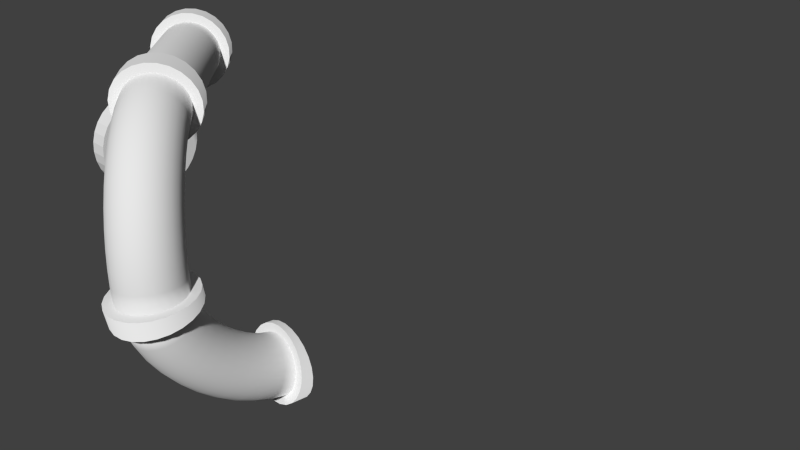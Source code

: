 # Source: outrun.blend  (saved by Blender 2.69.0; exported with 4.5.12 LTS)
import bpy
from mathutils import Matrix  # noqa: F401  (used for matrix-valued properties, if any)

bpy.ops.wm.read_factory_settings(use_empty=True)
scene = bpy.context.scene
scene.name = 'Scene'

# ---- collections
col_collection_1 = bpy.data.collections.new('Collection 1'); scene.collection.children.link(col_collection_1)

# ---- world
world_world = bpy.data.worlds.new('World'); scene.world = world_world
world_world.color = (0.05088, 0.05088, 0.05088)
world_world.use_sun_shadow = False
world_world.sun_shadow_jitter_overblur = 0.0
world_world.cycles.sampling_method = 'MANUAL'
world_world.cycles.sample_map_resolution = 256

# ---- cameras
cam_camera = bpy.data.cameras.new('Camera')
cam_camera.clip_end = 100.0
cam_camera.lens = 35.0
cam_camera.sensor_width = 32.0
cam_camera.sensor_height = 18.0
cam_camera.ortho_scale = 7.314
cam_camera.dof.focus_distance = 0.0
cam_camera.dof.aperture_fstop = 128.0

# ---- meshes
me_mesh = bpy.data.meshes.new('Mesh')
me_mesh.from_pydata([(0.9828, 1.891, -0.07041), (0.9328, 1.891, 0.05016), (0.8533, 1.891, 0.1537), (0.7497, 1.892, 0.2331), (0.6291, 1.894, 0.283), (0.4997, 1.896, 0.3), (0.3704, 1.898, 0.2829), (0.2498, 1.9, 0.2329), (0.1463, 1.902, 0.1534), (0.06691, 1.905, 0.04982), (0.01703, 1.906, -0.07078), (6.098e-05, 1.908, -0.2002), (0.01716, 1.909, -0.3296), (0.06717, 1.909, -0.4502), (0.1467, 1.909, -0.5537), (0.2503, 1.908, -0.6331), (0.3709, 1.906, -0.683), (0.5003, 1.904, -0.7), (0.6296, 1.902, -0.6829), (0.7502, 1.9, -0.6329), (0.8537, 1.898, -0.5534), (0.9331, 1.895, -0.4498), (0.983, 1.894, -0.3292), (0.9999, 1.892, -0.1998), (0.9804, 1.705, -0.05243), (0.9307, 1.728, 0.06613), (0.8514, 1.748, 0.1679), (0.7481, 1.763, 0.2461), (0.6276, 1.774, 0.2952), (0.4982, 1.778, 0.3119), (0.3688, 1.777, 0.2952), (0.2481, 1.769, 0.2461), (0.1444, 1.756, 0.1679), (0.06471, 1.738, 0.06613), (0.01451, 1.716, -0.05243), (-0.002788, 1.693, -0.1797), (0.01398, 1.669, -0.3069), (0.06368, 1.646, -0.4254), (0.1429, 1.626, -0.5272), (0.2463, 1.611, -0.6054), (0.3668, 1.6, -0.6545), (0.4962, 1.595, -0.6712), (0.6256, 1.597, -0.6545), (0.7463, 1.605, -0.6054), (0.85, 1.618, -0.5272), (0.9297, 1.636, -0.4254), (0.9798, 1.658, -0.3069), (0.9971, 1.681, -0.1797), (0.9786, 1.506, 0.003401), (0.929, 1.547, 0.117), (0.8499, 1.583, 0.2145), (0.7467, 1.611, 0.2894), (0.6263, 1.628, 0.3365), (0.4969, 1.635, 0.3527), (0.3674, 1.631, 0.3367), (0.2467, 1.615, 0.2898), (0.1429, 1.589, 0.2151), (0.06303, 1.554, 0.1177), (0.01266, 1.514, 0.004272), (-0.004831, 1.47, -0.1175), (0.01175, 1.427, -0.2393), (0.06127, 1.385, -0.3529), (0.1404, 1.35, -0.4504), (0.2436, 1.322, -0.5253), (0.364, 1.304, -0.5725), (0.4934, 1.298, -0.5886), (0.6229, 1.302, -0.5727), (0.7436, 1.318, -0.5258), (0.8474, 1.344, -0.4511), (0.9273, 1.379, -0.3537), (0.9776, 1.419, -0.2402), (0.9951, 1.462, -0.1184), (0.9773, 1.3, 0.09473), (0.9279, 1.355, 0.202), (0.8489, 1.403, 0.2942), (0.7457, 1.44, 0.3651), (0.6253, 1.464, 0.4097), (0.496, 1.472, 0.4251), (0.3665, 1.465, 0.4102), (0.2457, 1.443, 0.366), (0.1418, 1.407, 0.2956), (0.06189, 1.36, 0.2037), (0.01143, 1.305, 0.09659), (-0.006157, 1.246, -0.01842), (0.01033, 1.187, -0.1335), (0.05976, 1.131, -0.2408), (0.1388, 1.083, -0.333), (0.242, 1.046, -0.4038), (0.3624, 1.023, -0.4485), (0.4917, 1.014, -0.4639), (0.6212, 1.021, -0.449), (0.742, 1.044, -0.4048), (0.8459, 1.079, -0.3344), (0.9258, 1.126, -0.2425), (0.9762, 1.181, -0.1354), (0.9938, 1.241, -0.02035), (0.9767, 1.092, 0.218), (0.9273, 1.159, 0.3186), (0.8483, 1.217, 0.405), (0.7451, 1.261, 0.4715), (0.6248, 1.289, 0.5134), (0.4954, 1.299, 0.528), (0.3659, 1.29, 0.5141), (0.2451, 1.263, 0.4729), (0.1412, 1.219, 0.4071), (0.06128, 1.162, 0.3211), (0.01078, 1.096, 0.2208), (-0.006854, 1.024, 0.1132), (0.009591, 0.9524, 0.005365), (0.05899, 0.8854, -0.09517), (0.138, 0.8278, -0.1816), (0.2412, 0.7833, -0.2481), (0.3615, 0.7552, -0.29), (0.4909, 0.7453, -0.3046), (0.6203, 0.7542, -0.2908), (0.7412, 0.7814, -0.2495), (0.8451, 0.825, -0.1837), (0.925, 0.8821, -0.09769), (0.9755, 0.9487, 0.002562), (0.9931, 1.02, 0.1102), (0.9765, 0.8888, 0.3691), (0.9272, 0.9653, 0.4626), (0.8482, 1.031, 0.543), (0.745, 1.082, 0.6048), (0.6246, 1.114, 0.6439), (0.4953, 1.125, 0.6576), (0.3658, 1.115, 0.6449), (0.245, 1.083, 0.6067), (0.1411, 1.033, 0.5456), (0.06114, 0.9677, 0.4658), (0.01063, 0.8914, 0.3728), (-0.007007, 0.8094, 0.2727), (0.009429, 0.7273, 0.1726), (0.05882, 0.6508, 0.07914), (0.1378, 0.5849, -0.001249), (0.241, 0.5343, -0.06309), (0.3613, 0.5023, -0.1022), (0.4907, 0.4911, -0.1158), (0.6202, 0.5016, -0.1032), (0.741, 0.5329, -0.06497), (0.8449, 0.583, -0.00391), (0.9248, 0.6484, 0.07588), (0.9753, 0.7247, 0.169), (0.993, 0.8067, 0.269), (0.9768, 0.6956, 0.5435), (0.9274, 0.7805, 0.6294), (0.8484, 0.8535, 0.7034), (0.7453, 0.9096, 0.7603), (0.6249, 0.9449, 0.7964), (0.4956, 0.9572, 0.8091), (0.3661, 0.9454, 0.7975), (0.2453, 0.9105, 0.7626), (0.1413, 0.8548, 0.7066), (0.06142, 0.7821, 0.6333), (0.01092, 0.6974, 0.5478), (-0.006703, 0.6064, 0.4559), (0.009745, 0.5154, 0.3639), (0.05915, 0.4305, 0.2779), (0.1381, 0.3575, 0.204), (0.2413, 0.3014, 0.147), (0.3617, 0.266, 0.111), (0.491, 0.2538, 0.09828), (0.6205, 0.2655, 0.1098), (0.7413, 0.3004, 0.1448), (0.8452, 0.3561, 0.2008), (0.9252, 0.4288, 0.274), (0.9757, 0.5135, 0.3595), (0.9933, 0.6045, 0.4514), (0.9775, 0.5177, 0.7364), (0.9281, 0.6102, 0.8141), (0.849, 0.6897, 0.8811), (0.7458, 0.7507, 0.9326), (0.6255, 0.7892, 0.9653), (0.4961, 0.8024, 0.9769), (0.3666, 0.7895, 0.9667), (0.2458, 0.7514, 0.9352), (0.1419, 0.6907, 0.8847), (0.06204, 0.6114, 0.8185), (0.01157, 0.5191, 0.7413), (-0.006025, 0.4199, 0.6583), (0.01045, 0.3207, 0.5751), (0.05988, 0.2283, 0.4973), (0.1389, 0.1488, 0.4304), (0.2421, 0.08775, 0.3788), (0.3625, 0.04931, 0.3461), (0.4918, 0.03607, 0.3345), (0.6213, 0.04895, 0.3448), (0.7421, 0.08706, 0.3763), (0.846, 0.1478, 0.4268), (0.9259, 0.2271, 0.4929), (0.9764, 0.3194, 0.5701), (0.994, 0.4186, 0.6532), (0.9784, 0.3604, 0.943), (0.9289, 0.46, 1.011), (0.8499, 0.5455, 1.07), (0.7467, 0.6112, 1.116), (0.6263, 0.6526, 1.145), (0.4969, 0.6668, 1.155), (0.3674, 0.6528, 1.146), (0.2467, 0.6117, 1.119), (0.1428, 0.5463, 1.074), (0.06292, 0.4609, 1.016), (0.01249, 0.3614, 0.9484), (-0.005059, 0.2547, 0.8754), (0.01146, 0.1478, 0.8022), (0.06093, 0.04828, 0.7338), (0.14, -0.03726, 0.6749), (0.2432, -0.1029, 0.6295), (0.3636, -0.1443, 0.6006), (0.4929, -0.1585, 0.5902), (0.6224, -0.1446, 0.5991), (0.7432, -0.1035, 0.6267), (0.8471, -0.038, 0.671), (0.9269, 0.04737, 0.729), (0.9774, 0.1468, 0.7969), (0.9949, 0.2536, 0.8699), (0.9795, 0.2285, 1.158), (0.93, 0.3348, 1.216), (0.8509, 0.4261, 1.265), (0.7476, 0.4962, 1.303), (0.6272, 0.5403, 1.328), (0.4979, 0.5554, 1.336), (0.3684, 0.5405, 1.329), (0.2476, 0.4966, 1.306), (0.1438, 0.4267, 1.269), (0.06398, 0.3355, 1.221), (0.0136, 0.2293, 1.164), (-0.003889, 0.1153, 1.103), (0.01269, 0.001306, 1.042), (0.06222, -0.105, 0.9842), (0.1413, -0.1963, 0.9347), (0.2446, -0.2664, 0.8966), (0.365, -0.3105, 0.8722), (0.4943, -0.3256, 0.8634), (0.6238, -0.3107, 0.8707), (0.7446, -0.2668, 0.8936), (0.8484, -0.1969, 0.9306), (0.9282, -0.1057, 0.9791), (0.9786, 0.0004638, 1.036), (0.9961, 0.1145, 1.097), (0.9807, 0.1266, 1.377), (0.9311, 0.2391, 1.421), (0.852, 0.3358, 1.459), (0.7486, 0.41, 1.488), (0.6282, 0.4567, 1.507), (0.4988, 0.4726, 1.513), (0.3694, 0.4569, 1.508), (0.2487, 0.4104, 1.491), (0.1449, 0.3364, 1.463), (0.06511, 0.2398, 1.426), (0.01481, 0.1274, 1.383), (-0.002598, 0.006713, 1.336), (0.01406, -0.114, 1.289), (0.06366, -0.2265, 1.246), (0.1428, -0.3232, 1.208), (0.2461, -0.3974, 1.178), (0.3666, -0.4441, 1.16), (0.4959, -0.46, 1.153), (0.6254, -0.4443, 1.158), (0.7461, -0.3978, 1.176), (0.8499, -0.3238, 1.204), (0.9297, -0.2272, 1.24), (0.98, -0.1148, 1.284), (0.9974, 0.005887, 1.33), (0.9819, 0.0589, 1.594), (0.9323, 0.1766, 1.621), (0.853, 0.2777, 1.644), (0.7496, 0.3553, 1.662), (0.6292, 0.4041, 1.674), (0.4998, 0.4208, 1.678), (0.3703, 0.4043, 1.675), (0.2496, 0.3557, 1.665), (0.1459, 0.2783, 1.648), (0.06624, 0.1773, 1.626), (0.01604, 0.05973, 1.599), (-0.001271, -0.06649, 1.571), (0.01549, -0.1927, 1.542), (0.06519, -0.3104, 1.515), (0.1444, -0.4115, 1.492), (0.2478, -0.4891, 1.474), (0.3683, -0.5379, 1.462), (0.4977, -0.5547, 1.458), (0.6271, -0.5381, 1.461), (0.7478, -0.4895, 1.471), (0.8515, -0.4121, 1.488), (0.9312, -0.3112, 1.51), (0.9814, -0.1936, 1.537), (0.9987, -0.06735, 1.565), (0.9833, 0.02673, 1.819), (0.9337, 0.1473, 1.827), (0.8547, 0.251, 1.832), (0.7514, 0.3307, 1.836), (0.631, 0.3812, 1.836), (0.5017, 0.3988, 1.835), (0.3723, 0.3824, 1.831), (0.2515, 0.3332, 1.825), (0.1477, 0.2544, 1.817), (0.06794, 0.1515, 1.808), (0.01759, 0.03146, 1.799), (0.0001232, -0.09755, 1.789), (0.01672, -0.2267, 1.781), (0.06625, -0.3473, 1.773), (0.1453, -0.451, 1.768), (0.2486, -0.5307, 1.764), (0.369, -0.5812, 1.764), (0.4983, -0.5988, 1.765), (0.6277, -0.5824, 1.769), (0.7485, -0.5332, 1.775), (0.8523, -0.4544, 1.783), (0.9321, -0.3515, 1.792), (0.9824, -0.2315, 1.801), (0.9999, -0.1024, 1.811), (0.9721, 0.02695, 2.041), (0.9237, 0.1477, 2.03), (0.8457, 0.2516, 2.017), (0.7435, 0.3315, 2.004), (0.624, 0.3821, 1.989), (0.4954, 0.3999, 1.976), (0.3664, 0.3836, 1.964), (0.2459, 0.3344, 1.955), (0.142, 0.2556, 1.948), (0.06185, 0.1526, 1.945), (0.01089, 0.03248, 1.946), (-0.007416, -0.09668, 1.951), (0.008192, -0.226, 1.958), (0.05665, -0.3468, 1.969), (0.1346, -0.4507, 1.982), (0.2369, -0.5306, 1.996), (0.3564, -0.5812, 2.01), (0.485, -0.599, 2.023), (0.6139, -0.5827, 2.035), (0.7345, -0.5335, 2.045), (0.8383, -0.4547, 2.051), (0.9185, -0.3517, 2.054), (0.9695, -0.2316, 2.053), (0.9878, -0.1024, 2.049), (0.9358, 0.05035, 2.287), (0.8895, 0.1697, 2.262), (0.8138, 0.2721, 2.233), (0.714, 0.3506, 2.203), (0.5967, 0.3997, 2.173), (0.47, 0.4163, 2.147), (0.3426, 0.399, 2.124), (0.2231, 0.3492, 2.108), (0.1196, 0.2702, 2.099), (0.0392, 0.1673, 2.097), (-0.01258, 0.04767, 2.104), (-0.03225, -0.08062, 2.118), (-0.01846, -0.2088, 2.138), (0.02784, -0.3282, 2.164), (0.1035, -0.4306, 2.192), (0.2034, -0.509, 2.222), (0.3206, -0.5582, 2.252), (0.4473, -0.5747, 2.279), (0.5748, -0.5575, 2.301), (0.6943, -0.5076, 2.317), (0.7978, -0.4286, 2.326), (0.8782, -0.3258, 2.328), (0.9299, -0.2061, 2.321), (0.9496, -0.07785, 2.307), (0.8755, 0.09579, 2.538), (0.8324, 0.2128, 2.499), (0.7601, 0.3126, 2.456), (0.6637, 0.3885, 2.412), (0.5497, 0.4352, 2.369), (0.4259, 0.4495, 2.33), (0.3007, 0.4306, 2.298), (0.1827, 0.3797, 2.276), (0.0798, 0.3002, 2.264), (-0.0008517, 0.1975, 2.264), (-0.05381, 0.07878, 2.275), (-0.07546, -0.04802, 2.297), (-0.06433, -0.1742, 2.329), (-0.02117, -0.2912, 2.367), (0.05107, -0.391, 2.41), (0.1475, -0.4669, 2.455), (0.2615, -0.5136, 2.498), (0.3853, -0.528, 2.537), (0.5105, -0.509, 2.568), (0.6285, -0.4581, 2.591), (0.7314, -0.3786, 2.603), (0.812, -0.276, 2.603), (0.865, -0.1572, 2.591), (0.8867, -0.03041, 2.569), (0.7914, 0.163, 2.789), (0.7523, 0.2767, 2.738), (0.6845, 0.373, 2.682), (0.5926, 0.4452, 2.624), (0.4829, 0.4885, 2.568), (0.3629, 0.4999, 2.518), (0.2406, 0.4786, 2.477), (0.1245, 0.4261, 2.449), (0.02252, 0.3459, 2.435), (-0.05847, 0.2436, 2.436), (-0.1129, 0.126, 2.451), (-0.1371, 0.001238, 2.481), (-0.1294, -0.1222, 2.523), (-0.09034, -0.236, 2.574), (-0.02254, -0.3323, 2.63), (0.06935, -0.4045, 2.688), (0.1791, -0.4478, 2.744), (0.2991, -0.4592, 2.794), (0.4214, -0.4379, 2.834), (0.5375, -0.3854, 2.863), (0.6395, -0.3052, 2.877), (0.7205, -0.2029, 2.876), (0.7749, -0.08528, 2.86), (0.7991, 0.03949, 2.83), (0.6833, 0.2519, 3.035), (0.6493, 0.3614, 2.973), (0.5871, 0.4531, 2.904), (0.5009, 0.5207, 2.833), (0.3965, 0.5596, 2.764), (0.2812, 0.5671, 2.704), (0.1627, 0.5427, 2.655), (0.04911, 0.4881, 2.621), (-0.0518, 0.4071, 2.604), (-0.1332, 0.305, 2.606), (-0.1895, 0.1889, 2.626), (-0.2168, 0.06678, 2.663), (-0.2134, -0.05317, 2.714), (-0.1794, -0.1627, 2.776), (-0.1172, -0.2544, 2.845), (-0.03097, -0.322, 2.916), (0.07337, -0.3609, 2.984), (0.1887, -0.3684, 3.045), (0.3072, -0.344, 3.094), (0.4208, -0.2895, 3.128), (0.5217, -0.2084, 3.145), (0.6031, -0.1063, 3.143), (0.6594, 0.009734, 3.123), (0.6867, 0.1319, 3.086), (0.5507, 0.3627, 3.27), (0.5231, 0.467, 3.197), (0.4677, 0.5529, 3.116), (0.3886, 0.6146, 3.032), (0.2909, 0.6479, 2.952), (0.1814, 0.6505, 2.881), (0.06762, 0.6222, 2.824), (-0.0428, 0.565, 2.784), (-0.1423, 0.4828, 2.765), (-0.2241, 0.3811, 2.768), (-0.2826, 0.2669, 2.791), (-0.3138, 0.148, 2.835), (-0.3157, 0.03242, 2.896), (-0.288, -0.07187, 2.969), (-0.2327, -0.1578, 3.051), (-0.1535, -0.2195, 3.134), (-0.05586, -0.2528, 3.214), (0.05361, -0.2554, 3.285), (0.1674, -0.2271, 3.342), (0.2779, -0.1699, 3.382), (0.3774, -0.08762, 3.401), (0.4591, 0.01407, 3.399), (0.5177, 0.1283, 3.375), (0.5489, 0.2472, 3.331), (0.3933, 0.4959, 3.49), (0.3734, 0.5937, 3.405), (0.3265, 0.6724, 3.312), (0.256, 0.7268, 3.217), (0.1665, 0.7532, 3.126), (0.06429, 0.7496, 3.045), (-0.04376, 0.7165, 2.979), (-0.1503, 0.6559, 2.934), (-0.248, 0.5722, 2.913), (-0.3303, 0.4709, 2.916), (-0.3915, 0.359, 2.943), (-0.4274, 0.244, 2.994), (-0.4357, 0.1339, 3.063), (-0.4157, 0.03618, 3.147), (-0.3689, -0.04259, 3.24), (-0.2983, -0.09699, 3.336), (-0.2089, -0.1233, 3.427), (-0.1067, -0.1198, 3.508), (0.001369, -0.08664, 3.573), (0.1079, -0.02612, 3.618), (0.2056, 0.05765, 3.64), (0.2879, 0.1589, 3.637), (0.3491, 0.2709, 3.609), (0.385, 0.3858, 3.559), (0.2106, 0.6515, 3.686), (0.2, 0.7414, 3.592), (0.1633, 0.8115, 3.488), (0.1032, 0.857, 3.381), (0.0237, 0.8749, 3.279), (-0.06976, 0.8639, 3.189), (-0.1708, 0.8247, 3.116), (-0.2726, 0.7602, 3.066), (-0.3681, 0.6745, 3.042), (-0.4509, 0.5737, 3.045), (-0.5153, 0.4645, 3.076), (-0.5569, 0.3544, 3.133), (-0.5729, 0.2509, 3.211), (-0.5623, 0.161, 3.305), (-0.5256, 0.09097, 3.409), (-0.4655, 0.04544, 3.515), (-0.386, 0.02757, 3.617), (-0.2925, 0.03857, 3.708), (-0.1915, 0.07769, 3.78), (-0.08974, 0.1423, 3.831), (0.005786, 0.2279, 3.855), (0.08857, 0.3287, 3.851), (0.153, 0.4379, 3.82), (0.1946, 0.548, 3.763), (0.002704, 0.8296, 3.851), (0.002923, 0.9101, 3.749), (-0.02175, 0.9699, 3.635), (-0.06962, 1.005, 3.519), (-0.1374, 1.013, 3.408), (-0.2206, 0.993, 3.309), (-0.3134, 0.9468, 3.23), (-0.4095, 0.8774, 3.175), (-0.5024, 0.7896, 3.149), (-0.5858, 0.6892, 3.153), (-0.6539, 0.5832, 3.187), (-0.7022, 0.4788, 3.249), (-0.7272, 0.383, 3.334), (-0.7275, 0.3025, 3.437), (-0.7028, 0.2427, 3.55), (-0.6549, 0.2076, 3.666), (-0.5871, 0.1998, 3.778), (-0.504, 0.2196, 3.876), (-0.4112, 0.2658, 3.956), (-0.315, 0.3352, 4.01), (-0.2221, 0.4231, 4.036), (-0.1388, 0.5234, 4.032), (-0.07064, 0.6294, 3.998), (-0.02239, 0.7339, 3.937), (-0.2299, 1.029, 3.98), (-0.2174, 1.099, 3.87), (-0.2286, 1.148, 3.749), (-0.2626, 1.171, 3.626), (-0.3172, 1.167, 3.507), (-0.3887, 1.137, 3.402), (-0.4722, 1.083, 3.318), (-0.5619, 1.008, 3.259), (-0.6518, 0.918, 3.232), (-0.7358, 0.8181, 3.236), (-0.8081, 0.7157, 3.272), (-0.8638, 0.6176, 3.338), (-0.8991, 0.5307, 3.429), (-0.9116, 0.4607, 3.538), (-0.9004, 0.4125, 3.659), (-0.8664, 0.3893, 3.783), (-0.8117, 0.3928, 3.901), (-0.7403, 0.4227, 4.007), (-0.6568, 0.4769, 4.091), (-0.5671, 0.5518, 4.149), (-0.4771, 0.6422, 4.177), (-0.3932, 0.742, 4.172), (-0.3209, 0.8445, 4.136), (-0.2652, 0.9425, 4.07), (-0.4858, 1.25, 4.063), (-0.4602, 1.309, 3.949), (-0.4569, 1.344, 3.824), (-0.4761, 1.355, 3.695), (-0.5165, 1.339, 3.572), (-0.5755, 1.298, 3.463), (-0.6489, 1.235, 3.375), (-0.7317, 1.155, 3.315), (-0.8184, 1.061, 3.286), (-0.903, 0.9621, 3.291), (-0.9797, 0.8635, 3.328), (-1.043, 0.7723, 3.397), (-1.09, 0.6948, 3.491), (-1.115, 0.6361, 3.605), (-1.119, 0.6004, 3.73), (-1.099, 0.59, 3.859), (-1.059, 0.6057, 3.982), (-0.9999, 0.6463, 4.091), (-0.9265, 0.7092, 4.179), (-0.8437, 0.79, 4.239), (-0.757, 0.8832, 4.268), (-0.6724, 0.9825, 4.263), (-0.5957, 1.081, 4.226), (-0.5321, 1.172, 4.157), (-0.7555, 1.483, 4.095), (-0.7197, 1.532, 3.979), (-0.7052, 1.558, 3.852), (-0.7129, 1.559, 3.722), (-0.7424, 1.534, 3.597), (-0.7916, 1.485, 3.487), (-0.8572, 1.415, 3.398), (-0.9347, 1.33, 3.337), (-1.019, 1.234, 3.308), (-1.104, 1.135, 3.312), (-1.184, 1.04, 3.351), (-1.254, 0.9537, 3.42), (-1.308, 0.8834, 3.515), (-1.344, 0.8335, 3.631), (-1.359, 0.8074, 3.758), (-1.351, 0.8069, 3.888), (-1.321, 0.8321, 4.013), (-1.272, 0.8811, 4.123), (-1.207, 0.9507, 4.212), (-1.129, 1.036, 4.273), (-1.045, 1.132, 4.302), (-0.96, 1.231, 4.298), (-0.8799, 1.326, 4.259), (-0.8101, 1.412, 4.19), (-0.9463, 1.647, 4.097), (-0.9068, 1.694, 3.982), (-0.8882, 1.716, 3.854), (-0.8918, 1.713, 3.724), (-0.9172, 1.684, 3.599), (-0.9628, 1.632, 3.489), (-1.025, 1.56, 3.4), (-1.101, 1.473, 3.338), (-1.184, 1.376, 3.309), (-1.269, 1.278, 3.314), (-1.35, 1.183, 3.352), (-1.422, 1.099, 3.421), (-1.48, 1.031, 3.517), (-1.519, 0.9842, 3.632), (-1.538, 0.9617, 3.759), (-1.534, 0.9648, 3.89), (-1.509, 0.9934, 4.015), (-1.463, 1.046, 4.125), (-1.401, 1.118, 4.214), (-1.325, 1.205, 4.275), (-1.242, 1.301, 4.305), (-1.157, 1.4, 4.3), (-1.076, 1.495, 4.262), (-1.004, 1.579, 4.192), (-1.112, 1.789, 4.097), (-1.072, 1.835, 3.982), (-1.053, 1.857, 3.855), (-1.056, 1.854, 3.724), (-1.08, 1.824, 3.6), (-1.125, 1.772, 3.489), (-1.187, 1.699, 3.4), (-1.262, 1.611, 3.339), (-1.345, 1.515, 3.31), (-1.43, 1.416, 3.314), (-1.511, 1.321, 3.352), (-1.583, 1.237, 3.422), (-1.641, 1.17, 3.517), (-1.681, 1.123, 3.633), (-1.7, 1.101, 3.76), (-1.698, 1.105, 3.89), (-1.673, 1.134, 4.015), (-1.628, 1.187, 4.126), (-1.566, 1.26, 4.215), (-1.491, 1.347, 4.276), (-1.408, 1.444, 4.305), (-1.323, 1.543, 4.3), (-1.242, 1.638, 4.262), (-1.17, 1.721, 4.193), (-1.264, 1.919, 4.096), (-1.224, 1.965, 3.981), (-1.204, 1.987, 3.854), (-1.206, 1.983, 3.723), (-1.23, 1.953, 3.599), (-1.275, 1.9, 3.488), (-1.336, 1.827, 3.399), (-1.411, 1.739, 3.338), (-1.494, 1.642, 3.309), (-1.578, 1.543, 3.313), (-1.66, 1.448, 3.352), (-1.732, 1.365, 3.421), (-1.79, 1.297, 3.516), (-1.831, 1.252, 3.632), (-1.851, 1.23, 3.759), (-1.848, 1.234, 3.889), (-1.824, 1.264, 4.014), (-1.78, 1.317, 4.125), (-1.718, 1.39, 4.214), (-1.644, 1.478, 4.275), (-1.561, 1.575, 4.304), (-1.476, 1.674, 4.299), (-1.395, 1.769, 4.261), (-1.323, 1.852, 4.192), (-1.408, 2.042, 4.094), (-1.367, 2.088, 3.979), (-1.347, 2.109, 3.852), (-1.349, 2.104, 3.721), (-1.372, 2.074, 3.597), (-1.416, 2.021, 3.486), (-1.478, 1.947, 3.397), (-1.552, 1.859, 3.336), (-1.634, 1.762, 3.307), (-1.719, 1.663, 3.311), (-1.801, 1.569, 3.35), (-1.873, 1.485, 3.419), (-1.932, 1.418, 3.514), (-1.973, 1.373, 3.63), (-1.993, 1.352, 3.757), (-1.991, 1.356, 3.887), (-1.968, 1.386, 4.012), (-1.924, 1.44, 4.123), (-1.862, 1.513, 4.212), (-1.788, 1.602, 4.273), (-1.706, 1.698, 4.302), (-1.621, 1.798, 4.297), (-1.539, 1.892, 4.259), (-1.467, 1.976, 4.19), (-1.548, 2.162, 4.092), (-1.507, 2.207, 3.976), (-1.486, 2.228, 3.849), (-1.488, 2.223, 3.719), (-1.511, 2.193, 3.594), (-1.555, 2.139, 3.483), (-1.616, 2.066, 3.394), (-1.69, 1.977, 3.333), (-1.772, 1.881, 3.304), (-1.857, 1.781, 3.309), (-1.939, 1.687, 3.347), (-2.012, 1.604, 3.416), (-2.071, 1.537, 3.512), (-2.112, 1.492, 3.627), (-2.133, 1.471, 3.754), (-2.131, 1.476, 3.885), (-2.108, 1.506, 4.009), (-2.064, 1.56, 4.12), (-2.003, 1.634, 4.209), (-1.929, 1.722, 4.27), (-1.846, 1.819, 4.299), (-1.761, 1.918, 4.295), (-1.68, 2.012, 4.256), (-1.607, 2.095, 4.187), (-1.688, 2.282, 4.088), (-1.647, 2.328, 3.973), (-1.626, 2.348, 3.846), (-1.628, 2.343, 3.716), (-1.651, 2.313, 3.591), (-1.695, 2.259, 3.48), (-1.756, 2.186, 3.391), (-1.83, 2.098, 3.33), (-1.913, 2.001, 3.301), (-1.998, 1.902, 3.305), (-2.08, 1.808, 3.344), (-2.153, 1.725, 3.413), (-2.212, 1.658, 3.509), (-2.253, 1.613, 3.624), (-2.274, 1.592, 3.751), (-2.272, 1.597, 3.881), (-2.249, 1.628, 4.006), (-2.205, 1.681, 4.117), (-2.144, 1.755, 4.206), (-2.07, 1.843, 4.267), (-1.987, 1.94, 4.296), (-1.902, 2.039, 4.291), (-1.821, 2.133, 4.253), (-1.748, 2.216, 4.184), (-1.834, 2.408, 4.085), (-1.793, 2.453, 3.97), (-1.772, 2.474, 3.843), (-1.774, 2.469, 3.712), (-1.797, 2.439, 3.587), (-1.841, 2.385, 3.477), (-1.902, 2.312, 3.388), (-1.977, 2.224, 3.327), (-2.06, 2.127, 3.297), (-2.145, 2.029, 3.302), (-2.227, 1.935, 3.34), (-2.3, 1.852, 3.41), (-2.359, 1.785, 3.505), (-2.401, 1.74, 3.62), (-2.421, 1.719, 3.748), (-2.42, 1.724, 3.878), (-2.396, 1.754, 4.003), (-2.353, 1.808, 4.113), (-2.291, 1.881, 4.202), (-2.217, 1.969, 4.264), (-2.134, 2.066, 4.293), (-2.049, 2.165, 4.288), (-1.967, 2.259, 4.25), (-1.893, 2.342, 4.181), (-1.99, 2.543, 4.082), (-1.949, 2.588, 3.967), (-1.929, 2.609, 3.84), (-1.93, 2.605, 3.709), (-1.954, 2.575, 3.584), (-1.998, 2.521, 3.474), (-2.06, 2.448, 3.385), (-2.135, 2.361, 3.324), (-2.218, 2.264, 3.294), (-2.304, 2.166, 3.299), (-2.386, 2.072, 3.337), (-2.459, 1.989, 3.406), (-2.518, 1.923, 3.502), (-2.56, 1.877, 3.617), (-2.58, 1.856, 3.745), (-2.578, 1.861, 3.875), (-2.554, 1.891, 4.0), (-2.51, 1.944, 4.11), (-2.449, 2.017, 4.199), (-2.374, 2.105, 4.26), (-2.291, 2.201, 4.29), (-2.205, 2.3, 4.285), (-2.123, 2.394, 4.247), (-2.05, 2.477, 4.178), (-2.162, 2.692, 4.079), (-2.121, 2.738, 3.964), (-2.101, 2.759, 3.837), (-2.103, 2.754, 3.706), (-2.127, 2.725, 3.582), (-2.172, 2.672, 3.471), (-2.234, 2.599, 3.382), (-2.309, 2.512, 3.321), (-2.392, 2.416, 3.292), (-2.478, 2.318, 3.296), (-2.561, 2.224, 3.335), (-2.634, 2.141, 3.404), (-2.693, 2.075, 3.499), (-2.734, 2.029, 3.615), (-2.754, 2.008, 3.742), (-2.752, 2.012, 3.872), (-2.728, 2.042, 3.997), (-2.683, 2.095, 4.108), (-2.621, 2.167, 4.197), (-2.546, 2.255, 4.258), (-2.462, 2.351, 4.287), (-2.377, 2.449, 4.282), (-2.294, 2.543, 4.244), (-2.221, 2.626, 4.175), (-2.353, 2.86, 4.077), (-2.313, 2.905, 3.962), (-2.293, 2.927, 3.835), (-2.295, 2.923, 3.704), (-2.32, 2.894, 3.58), (-2.365, 2.841, 3.469), (-2.428, 2.769, 3.38), (-2.503, 2.682, 3.319), (-2.587, 2.586, 3.29), (-2.673, 2.488, 3.294), (-2.756, 2.395, 3.333), (-2.829, 2.312, 3.402), (-2.888, 2.245, 3.497), (-2.929, 2.199, 3.613), (-2.948, 2.178, 3.74), (-2.946, 2.182, 3.87), (-2.921, 2.211, 3.995), (-2.876, 2.264, 4.106), (-2.813, 2.336, 4.195), (-2.738, 2.423, 4.256), (-2.654, 2.518, 4.285), (-2.568, 2.617, 4.28), (-2.486, 2.71, 4.242), (-2.412, 2.793, 4.173), (-2.57, 3.05, 4.076), (-2.529, 3.096, 3.961), (-2.51, 3.118, 3.834), (-2.513, 3.114, 3.703), (-2.538, 3.085, 3.579), (-2.584, 3.033, 3.468), (-2.647, 2.961, 3.379), (-2.723, 2.875, 3.318), (-2.807, 2.779, 3.289), (-2.893, 2.681, 3.293), (-2.976, 2.588, 3.332), (-3.049, 2.505, 3.401), (-3.108, 2.438, 3.496), (-3.148, 2.392, 3.612), (-3.168, 2.37, 3.739), (-3.165, 2.374, 3.869), (-3.14, 2.403, 3.994), (-3.094, 2.455, 4.105), (-3.031, 2.527, 4.194), (-2.955, 2.613, 4.255), (-2.871, 2.709, 4.284), (-2.784, 2.807, 4.279), (-2.702, 2.9, 4.241), (-2.629, 2.983, 4.172), (-2.816, 3.267, 4.077), (-2.776, 3.313, 3.961), (-2.757, 3.336, 3.834), (-2.76, 3.332, 3.704), (-2.786, 3.304, 3.579), (-2.832, 3.252, 3.468), (-2.895, 3.181, 3.379), (-2.972, 3.095, 3.318), (-3.056, 2.999, 3.289), (-3.143, 2.902, 3.294), (-3.225, 2.808, 3.332), (-3.298, 2.725, 3.401), (-3.357, 2.658, 3.497), (-3.397, 2.612, 3.612), (-3.416, 2.59, 3.739), (-3.413, 2.593, 3.87), (-3.387, 2.622, 3.994), (-3.341, 2.673, 4.105), (-3.278, 2.745, 4.194), (-3.201, 2.831, 4.255), (-3.117, 2.926, 4.284), (-3.031, 3.024, 4.28), (-2.948, 3.117, 4.242), (-2.875, 3.2, 4.172), (-0.4858, 1.25, 4.063), (-0.4602, 1.309, 3.949), (-0.4569, 1.344, 3.824), (-0.4761, 1.355, 3.695), (-0.5165, 1.339, 3.572), (-0.5755, 1.298, 3.463), (-0.6489, 1.235, 3.375), (-0.7317, 1.155, 3.315), (-0.8184, 1.061, 3.286), (-0.903, 0.9621, 3.291), (-0.9797, 0.8635, 3.328), (-1.043, 0.7723, 3.397), (-1.09, 0.6948, 3.491), (-1.115, 0.6361, 3.605), (-1.119, 0.6004, 3.73), (-1.099, 0.59, 3.859), (-1.059, 0.6057, 3.982), (-0.9999, 0.6463, 4.091), (-0.9265, 0.7092, 4.179), (-0.8437, 0.79, 4.239), (-0.757, 0.8832, 4.268), (-0.6724, 0.9825, 4.263), (-0.5957, 1.081, 4.226), (-0.5321, 1.172, 4.157), (-0.7555, 1.483, 4.095), (-0.7197, 1.532, 3.979), (-0.7052, 1.558, 3.852), (-0.7129, 1.559, 3.722), (-0.7424, 1.534, 3.597), (-0.7916, 1.485, 3.487), (-0.8572, 1.415, 3.398), (-0.9347, 1.33, 3.337), (-1.019, 1.234, 3.308), (-1.104, 1.135, 3.312), (-1.184, 1.04, 3.351), (-1.254, 0.9537, 3.42), (-1.308, 0.8834, 3.515), (-1.344, 0.8335, 3.631), (-1.359, 0.8074, 3.758), (-1.351, 0.8069, 3.888), (-1.321, 0.8321, 4.013), (-1.272, 0.8811, 4.123), (-1.207, 0.9507, 4.212), (-1.129, 1.036, 4.273), (-1.045, 1.132, 4.302), (-0.96, 1.231, 4.298), (-0.8799, 1.326, 4.259), (-0.8101, 1.412, 4.19), (1.122, 1.893, -0.03442), (1.057, 1.896, 0.1209), (0.9552, 1.9, 0.2542), (0.8218, 1.904, 0.3565), (0.6665, 1.907, 0.4208), (0.4999, 1.91, 0.4426), (0.3332, 1.912, 0.4206), (0.1779, 1.913, 0.3562), (0.04462, 1.914, 0.2538), (-0.05759, 1.913, 0.1204), (-0.1217, 1.912, -0.03491), (-0.1433, 1.91, -0.2015), (-0.121, 1.907, -0.3679), (-0.05638, 1.904, -0.5227), (0.04603, 1.9, -0.6555), (0.1792, 1.897, -0.7572), (0.334, 1.894, -0.821), (0.5001, 1.891, -0.8427), (0.6661, 1.889, -0.8209), (0.821, 1.887, -0.757), (0.9541, 1.887, -0.6552), (1.056, 1.887, -0.5223), (1.121, 1.888, -0.3674), (1.143, 1.89, -0.201), (1.119, 1.707, -0.01625), (1.055, 1.733, 0.137), (0.9532, 1.756, 0.2686), (0.82, 1.775, 0.3695), (0.6649, 1.787, 0.4329), (0.4984, 1.793, 0.4546), (0.3317, 1.791, 0.4329), (0.1763, 1.782, 0.3695), (0.04282, 1.767, 0.2685), (-0.05969, 1.746, 0.1369), (-0.1242, 1.721, -0.01637), (-0.1461, 1.694, -0.1808), (-0.1242, 1.667, -0.345), (-0.05994, 1.641, -0.4979), (0.04221, 1.618, -0.629), (0.1752, 1.6, -0.7294), (0.3299, 1.588, -0.7925), (0.496, 1.582, -0.814), (0.6621, 1.584, -0.7925), (0.8171, 1.592, -0.7294), (0.9505, 1.607, -0.6289), (1.053, 1.628, -0.4978), (1.118, 1.652, -0.3449), (1.141, 1.679, -0.1807), (1.121, 0.09459, 1.598), (1.057, 0.2468, 1.63), (0.955, 0.3776, 1.657), (0.8218, 0.478, 1.678), (0.6666, 0.5412, 1.692), (0.5, 0.5628, 1.698), (0.3333, 0.5414, 1.695), (0.1779, 0.4785, 1.683), (0.04439, 0.3784, 1.663), (-0.05809, 0.2478, 1.637), (-0.1226, 0.09588, 1.605), (-0.1446, -0.06718, 1.572), (-0.1228, -0.2302, 1.538), (-0.05866, -0.382, 1.506), (0.04344, -0.5123, 1.478), (0.1765, -0.6122, 1.457), (0.3313, -0.6751, 1.443), (0.4975, -0.6966, 1.438), (0.6637, -0.6754, 1.441), (0.8187, -0.6128, 1.453), (0.9521, -0.5132, 1.473), (1.055, -0.3832, 1.5), (1.12, -0.2316, 1.531), (1.142, -0.06859, 1.564), (1.122, 0.06243, 1.824), (1.058, 0.2174, 1.836), (0.9567, 0.3508, 1.846), (0.8238, 0.4533, 1.852), (0.6689, 0.5181, 1.855), (0.5023, 0.5408, 1.855), (0.3357, 0.5196, 1.851), (0.1802, 0.4562, 1.843), (0.04648, 0.3548, 1.832), (-0.05624, 0.2223, 1.819), (-0.121, 0.06781, 1.805), (-0.1432, -0.09814, 1.79), (-0.1216, -0.2642, 1.776), (-0.05756, -0.4189, 1.763), (0.04445, -0.5519, 1.754), (0.1774, -0.654, 1.747), (0.3322, -0.7183, 1.744), (0.4984, -0.7407, 1.745), (0.6646, -0.7196, 1.749), (0.8196, -0.6564, 1.757), (0.953, -0.5554, 1.768), (1.056, -0.4234, 1.781), (1.121, -0.2693, 1.795), (1.143, -0.1036, 1.81), (-2.493, 3.137, 4.16), (-2.44, 3.196, 4.011), (-2.415, 3.225, 3.848), (-2.419, 3.22, 3.68), (-2.452, 3.183, 3.519), (-2.511, 3.116, 3.377), (-2.592, 3.024, 3.262), (-2.69, 2.912, 3.184), (-2.798, 2.79, 3.146), (-2.909, 2.664, 3.152), (-3.015, 2.543, 3.201), (-3.109, 2.436, 3.29), (-3.185, 2.351, 3.413), (-3.237, 2.292, 3.561), (-3.262, 2.263, 3.725), (-3.258, 2.268, 3.893), (-3.226, 2.305, 4.054), (-3.167, 2.372, 4.196), (-3.086, 2.464, 4.31), (-2.988, 2.576, 4.389), (-2.88, 2.698, 4.427), (-2.769, 2.824, 4.421), (-2.662, 2.945, 4.372), (-2.568, 3.052, 4.282), (-2.739, 3.355, 4.16), (-2.687, 3.414, 4.012), (-2.662, 3.443, 3.848), (-2.667, 3.438, 3.68), (-2.7, 3.402, 3.519), (-2.759, 3.335, 3.377), (-2.84, 3.243, 3.263), (-2.939, 3.132, 3.184), (-3.047, 3.01, 3.146), (-3.158, 2.884, 3.152), (-3.265, 2.763, 3.201), (-3.359, 2.657, 3.291), (-3.434, 2.571, 3.413), (-3.486, 2.511, 3.562), (-3.511, 2.483, 3.725), (-3.507, 2.487, 3.893), (-3.474, 2.524, 4.054), (-3.414, 2.59, 4.196), (-3.333, 2.682, 4.311), (-3.234, 2.793, 4.389), (-3.126, 2.916, 4.427), (-3.015, 3.042, 4.421), (-2.908, 3.162, 4.372), (-2.814, 3.269, 4.283), (-0.4043, 1.333, 4.147), (-0.3693, 1.407, 4.0), (-0.3627, 1.451, 3.838), (-0.3851, 1.463, 3.672), (-0.4349, 1.441, 3.513), (-0.5088, 1.387, 3.372), (-0.6017, 1.305, 3.259), (-0.7073, 1.2, 3.181), (-0.8184, 1.079, 3.144), (-0.9274, 0.9516, 3.15), (-1.027, 0.8253, 3.198), (-1.11, 0.7089, 3.287), (-1.171, 0.6106, 3.409), (-1.206, 0.5369, 3.555), (-1.213, 0.493, 3.717), (-1.19, 0.4816, 3.883), (-1.14, 0.5037, 4.042), (-1.066, 0.5577, 4.183), (-0.9726, 0.6398, 4.296), (-0.8671, 0.7445, 4.373), (-0.7562, 0.8647, 4.41), (-0.6474, 0.9922, 4.404), (-0.5482, 1.118, 4.356), (-0.4653, 1.235, 4.268), (-0.6738, 1.566, 4.178), (-0.6287, 1.631, 4.03), (-0.6111, 1.666, 3.866), (-0.6221, 1.667, 3.699), (-0.661, 1.636, 3.538), (-0.7251, 1.574, 3.396), (-0.8102, 1.485, 3.282), (-0.9103, 1.375, 3.203), (-1.019, 1.252, 3.166), (-1.128, 1.125, 3.172), (-1.231, 1.002, 3.221), (-1.32, 0.8905, 3.31), (-1.39, 0.7994, 3.433), (-1.435, 0.7345, 3.581), (-1.453, 0.7, 3.744), (-1.442, 0.6985, 3.912), (-1.402, 0.73, 4.072), (-1.338, 0.7923, 4.214), (-1.253, 0.8812, 4.328), (-1.153, 0.9906, 4.407), (-1.044, 1.113, 4.444), (-0.9349, 1.24, 4.438), (-0.8323, 1.364, 4.389), (-0.7433, 1.475, 4.3), (0.6277, -0.5824, 1.769), (0.1453, -0.451, 1.768), (0.4983, -0.5988, 1.765), (0.2486, -0.5307, 1.764), (0.9337, 0.1473, 1.827), (0.369, -0.5812, 1.764), (0.9833, 0.02673, 1.819), (0.8547, 0.251, 1.832), (0.631, 0.3812, 1.836), (0.3723, 0.3824, 1.831), (0.2515, 0.3332, 1.825), (0.7514, 0.3307, 1.836), (0.06625, -0.3473, 1.773), (0.01672, -0.2267, 1.781), (0.0001232, -0.09755, 1.789), (0.5017, 0.3988, 1.835), (0.7485, -0.5332, 1.775), (0.8523, -0.4544, 1.783), (0.9321, -0.3515, 1.792), (0.9824, -0.2315, 1.801), (0.01759, 0.03146, 1.799), (0.1477, 0.2544, 1.817), (0.06794, 0.1515, 1.808), (0.9999, -0.1024, 1.811), (-0.121, 0.06781, 1.805), (-0.1432, -0.09814, 1.79), (1.056, -0.4234, 1.781), (0.953, -0.5554, 1.768), (1.143, -0.1036, 1.81), (1.121, -0.2693, 1.795), (0.4984, -0.7407, 1.745), (0.8196, -0.6564, 1.757), (0.1774, -0.654, 1.747), (-0.05756, -0.4189, 1.763), (-0.1216, -0.2642, 1.776), (-0.05624, 0.2223, 1.819), (0.3322, -0.7183, 1.744), (1.058, 0.2174, 1.836), (0.04648, 0.3548, 1.832), (0.3357, 0.5196, 1.851), (0.04445, -0.5519, 1.754), (1.122, 0.06243, 1.824), (0.1802, 0.4562, 1.843), (0.5023, 0.5408, 1.855), (0.6689, 0.5181, 1.855), (0.8238, 0.4533, 1.852), (0.9567, 0.3508, 1.846), (0.6646, -0.7196, 1.749), (-0.1226, 0.09588, 1.605), (-0.1446, -0.06718, 1.572), (1.055, -0.3832, 1.5), (0.9521, -0.5132, 1.473), (1.142, -0.06859, 1.564), (1.12, -0.2316, 1.531), (0.4975, -0.6966, 1.438), (0.8187, -0.6128, 1.453), (0.1765, -0.6122, 1.457), (-0.05866, -0.382, 1.506), (-0.1228, -0.2302, 1.538), (-0.05809, 0.2478, 1.637), (0.3313, -0.6751, 1.443), (1.057, 0.2468, 1.63), (0.04439, 0.3784, 1.663), (0.3333, 0.5414, 1.695), (0.04344, -0.5123, 1.478), (1.121, 0.09459, 1.598), (0.1779, 0.4785, 1.683), (0.5, 0.5628, 1.698), (0.6666, 0.5412, 1.692), (0.8218, 0.478, 1.678), (0.955, 0.3776, 1.657), (0.6637, -0.6754, 1.441), (0.9323, 0.1766, 1.621), (0.06624, 0.1773, 1.626), (0.853, 0.2777, 1.644), (0.4977, -0.5547, 1.458), (0.7478, -0.4895, 1.471), (0.1459, 0.2783, 1.648), (0.9312, -0.3112, 1.51), (0.9814, -0.1936, 1.537), (0.7496, 0.3553, 1.662), (0.6292, 0.4041, 1.674), (0.6271, -0.5381, 1.461), (0.2496, 0.3557, 1.665), (0.4998, 0.4208, 1.678), (0.3703, 0.4043, 1.675), (0.8515, -0.4121, 1.488), (0.9987, -0.06735, 1.565), (0.3683, -0.5379, 1.462), (0.06519, -0.3104, 1.515), (0.01549, -0.1927, 1.542), (0.9819, 0.0589, 1.594), (0.2478, -0.4891, 1.474), (0.1444, -0.4115, 1.492), (0.01604, 0.05973, 1.599), (-0.001271, -0.06649, 1.571), (0.6256, 1.597, -0.6545), (0.3668, 1.6, -0.6545), (0.4962, 1.595, -0.6712), (0.8514, 1.748, 0.1679), (0.4982, 1.778, 0.3119), (0.6276, 1.774, 0.2952), (0.2481, 1.769, 0.2461), (0.3688, 1.777, 0.2952), (0.9307, 1.728, 0.06613), (0.01451, 1.716, -0.05243), (0.1444, 1.756, 0.1679), (0.7481, 1.763, 0.2461), (0.01398, 1.669, -0.3069), (0.1429, 1.626, -0.5272), (0.2463, 1.611, -0.6054), (0.9297, 1.636, -0.4254), (-0.002788, 1.693, -0.1797), (0.9804, 1.705, -0.05243), (0.85, 1.618, -0.5272), (0.7463, 1.605, -0.6054), (0.06368, 1.646, -0.4254), (0.9798, 1.658, -0.3069), (0.9971, 1.681, -0.1797), (0.06471, 1.738, 0.06613), (-0.05994, 1.641, -0.4979), (-0.1242, 1.667, -0.345), (-0.1461, 1.694, -0.1808), (-0.1242, 1.721, -0.01637), (1.141, 1.679, -0.1807), (1.053, 1.628, -0.4978), (0.9505, 1.607, -0.6289), (0.496, 1.582, -0.814), (-0.05969, 1.746, 0.1369), (0.3299, 1.588, -0.7925), (0.04221, 1.618, -0.629), (1.118, 1.652, -0.3449), (0.1763, 1.782, 0.3695), (0.04282, 1.767, 0.2685), (1.119, 1.707, -0.01625), (0.1752, 1.6, -0.7294), (1.055, 1.733, 0.137), (0.82, 1.775, 0.3695), (0.4984, 1.793, 0.4546), (0.3317, 1.791, 0.4329), (0.9532, 1.756, 0.2686), (0.6621, 1.584, -0.7925), (0.8171, 1.592, -0.7294), (0.6649, 1.787, 0.4329), (-0.05638, 1.904, -0.5227), (-0.121, 1.907, -0.3679), (-0.1433, 1.91, -0.2015), (-0.1217, 1.912, -0.03491), (1.143, 1.89, -0.201), (1.056, 1.887, -0.5223), (0.9541, 1.887, -0.6552), (0.5001, 1.891, -0.8427), (-0.05759, 1.913, 0.1204), (0.334, 1.894, -0.821), (0.04603, 1.9, -0.6555), (1.121, 1.888, -0.3674), (0.1779, 1.913, 0.3562), (0.04462, 1.914, 0.2538), (1.122, 1.893, -0.03442), (0.1792, 1.897, -0.7572), (1.057, 1.896, 0.1209), (0.8218, 1.904, 0.3565), (0.4999, 1.91, 0.4426), (0.3332, 1.912, 0.4206), (0.9552, 1.9, 0.2542), (0.6661, 1.889, -0.8209), (0.821, 1.887, -0.757), (0.6665, 1.907, 0.4208), (-0.9797, 0.8635, 3.328), (-1.115, 0.6361, 3.605), (-1.09, 0.6948, 3.491), (-1.099, 0.59, 3.859), (-1.119, 0.6004, 3.73), (-0.903, 0.9621, 3.291), (-0.9265, 0.7092, 4.179), (-1.059, 0.6057, 3.982), (-1.043, 0.7723, 3.397), (-0.7317, 1.155, 3.315), (-0.757, 0.8832, 4.268), (-0.5755, 1.298, 3.463), (-0.5957, 1.081, 4.226), (-0.5321, 1.172, 4.157), (-0.5165, 1.339, 3.572), (-0.4602, 1.309, 3.949), (-0.8437, 0.79, 4.239), (-0.8184, 1.061, 3.286), (-0.4858, 1.25, 4.063), (-0.6724, 0.9825, 4.263), (-0.6489, 1.235, 3.375), (-0.4569, 1.344, 3.824), (-0.4761, 1.355, 3.695), (-0.9999, 0.6463, 4.091), (-0.9726, 0.6398, 4.296), (-1.14, 0.5037, 4.042), (-1.206, 0.5369, 3.555), (-1.213, 0.493, 3.717), (-1.066, 0.5577, 4.183), (-0.3627, 1.451, 3.838), (-0.4043, 1.333, 4.147), (-0.3693, 1.407, 4.0), (-1.19, 0.4816, 3.883), (-0.5088, 1.387, 3.372), (-0.4349, 1.441, 3.513), (-0.3851, 1.463, 3.672), (-1.11, 0.7089, 3.287), (-1.171, 0.6106, 3.409), (-0.8671, 0.7445, 4.373), (-0.6474, 0.9922, 4.404), (-0.7562, 0.8647, 4.41), (-0.4653, 1.235, 4.268), (-0.5482, 1.118, 4.356), (-1.027, 0.8253, 3.198), (-0.6017, 1.305, 3.259), (-0.9274, 0.9516, 3.15), (-0.7073, 1.2, 3.181), (-0.8184, 1.079, 3.144), (-1.253, 0.8812, 4.328), (-1.402, 0.73, 4.072), (-1.435, 0.7345, 3.581), (-1.453, 0.7, 3.744), (-1.338, 0.7923, 4.214), (-0.6111, 1.666, 3.866), (-0.6738, 1.566, 4.178), (-0.6287, 1.631, 4.03), (-1.442, 0.6985, 3.912), (-0.7251, 1.574, 3.396), (-0.661, 1.636, 3.538), (-0.6221, 1.667, 3.699), (-1.32, 0.8905, 3.31), (-1.39, 0.7994, 3.433), (-1.153, 0.9906, 4.407), (-0.9349, 1.24, 4.438), (-1.044, 1.113, 4.444), (-0.7433, 1.475, 4.3), (-0.8323, 1.364, 4.389), (-1.231, 1.002, 3.221), (-0.8102, 1.485, 3.282), (-1.128, 1.125, 3.172), (-0.9103, 1.375, 3.203), (-1.019, 1.252, 3.166), (-0.8101, 1.412, 4.19), (-0.8799, 1.326, 4.259), (-1.129, 1.036, 4.273), (-1.351, 0.8069, 3.888), (-1.254, 0.9537, 3.42), (-1.184, 1.04, 3.351), (-1.104, 1.135, 3.312), (-1.207, 0.9507, 4.212), (-1.321, 0.8321, 4.013), (-1.272, 0.8811, 4.123), (-0.7052, 1.558, 3.852), (-0.7129, 1.559, 3.722), (-0.9347, 1.33, 3.337), (-1.019, 1.234, 3.308), (-0.7424, 1.534, 3.597), (-0.96, 1.231, 4.298), (-0.7916, 1.485, 3.487), (-0.8572, 1.415, 3.398), (-1.045, 1.132, 4.302), (-0.7197, 1.532, 3.979), (-0.7555, 1.483, 4.095), (-1.344, 0.8335, 3.631), (-1.308, 0.8834, 3.515), (-1.359, 0.8074, 3.758), (-3.031, 2.527, 4.194), (-3.148, 2.392, 3.612), (-3.108, 2.438, 3.496), (-3.165, 2.374, 3.869), (-3.168, 2.37, 3.739), (-3.094, 2.455, 4.105), (-3.14, 2.403, 3.994), (-2.51, 3.118, 3.834), (-2.529, 3.096, 3.961), (-2.57, 3.05, 4.076), (-2.513, 3.114, 3.703), (-2.538, 3.085, 3.579), (-3.049, 2.505, 3.401), (-2.955, 2.613, 4.255), (-2.976, 2.588, 3.332), (-2.807, 2.779, 3.289), (-2.584, 3.033, 3.468), (-2.647, 2.961, 3.379), (-2.629, 2.983, 4.172), (-2.893, 2.681, 3.293), (-2.871, 2.709, 4.284), (-2.784, 2.807, 4.279), (-2.702, 2.9, 4.241), (-2.723, 2.875, 3.318), (-2.592, 3.024, 3.262), (-3.237, 2.292, 3.561), (-3.185, 2.351, 3.413), (-2.769, 2.824, 4.421), (-2.88, 2.698, 4.427), (-2.568, 3.052, 4.282), (-2.662, 2.945, 4.372), (-3.167, 2.372, 4.196), (-2.988, 2.576, 4.389), (-3.258, 2.268, 3.893), (-3.262, 2.263, 3.725), (-3.109, 2.436, 3.29), (-2.69, 2.912, 3.184), (-3.086, 2.464, 4.31), (-2.419, 3.22, 3.68), (-2.415, 3.225, 3.848), (-2.44, 3.196, 4.011), (-3.015, 2.543, 3.201), (-2.798, 2.79, 3.146), (-2.493, 3.137, 4.16), (-2.909, 2.664, 3.152), (-3.226, 2.305, 4.054), (-2.511, 3.116, 3.377), (-2.452, 3.183, 3.519), (-2.84, 3.243, 3.263), (-3.486, 2.511, 3.562), (-3.434, 2.571, 3.413), (-3.015, 3.042, 4.421), (-3.126, 2.916, 4.427), (-2.814, 3.269, 4.283), (-2.908, 3.162, 4.372), (-3.414, 2.59, 4.196), (-3.234, 2.793, 4.389), (-3.507, 2.487, 3.893), (-3.511, 2.483, 3.725), (-3.359, 2.657, 3.291), (-2.939, 3.132, 3.184), (-3.333, 2.682, 4.311), (-2.667, 3.438, 3.68), (-2.662, 3.443, 3.848), (-2.687, 3.414, 4.012), (-3.265, 2.763, 3.201), (-3.047, 3.01, 3.146), (-2.739, 3.355, 4.16), (-3.158, 2.884, 3.152), (-3.474, 2.524, 4.054), (-2.759, 3.335, 3.377), (-2.7, 3.402, 3.519)], [], [(844, 845, 1037, 1036), (935, 934, 1126, 1127), (856, 857, 1049, 1048), (16, 17, 953, 952), (300, 299, 1019, 1020), (14, 15, 951, 950), (301, 300, 1020, 1021), (37, 36, 972, 973), (292, 291, 1011, 1012), (878, 877, 1069, 1070), (279, 280, 1000, 999), (276, 277, 997, 996), (921, 920, 1112, 1113), (297, 296, 1016, 1017), (294, 293, 1013, 1014), (306, 305, 1025, 1026), (296, 295, 1015, 1016), (875, 874, 1066, 1067), (0, 1, 937, 936), (932, 931, 1123, 1124), (899, 900, 1092, 1091), (309, 308, 1028, 1029), (870, 869, 1061, 1062), (45, 44, 980, 981), (1241, 48, 71, 1246), (1232, 49, 48, 1241), (1227, 50, 49, 1232), (1235, 51, 50, 1227), (1229, 52, 51, 1235), (1228, 53, 52, 1229), (1231, 54, 53, 1228), (1230, 55, 54, 1231), (1234, 56, 55, 1230), (1247, 57, 56, 1234), (1233, 58, 57, 1247), (1240, 59, 58, 1233), (1236, 60, 59, 1240), (1244, 61, 60, 1236), (1237, 62, 61, 1244), (1238, 63, 62, 1237), (1225, 64, 63, 1238), (1226, 65, 64, 1225), (1224, 66, 65, 1226), (1243, 67, 66, 1224), (1242, 68, 67, 1243), (1239, 69, 68, 1242), (1245, 70, 69, 1239), (1246, 71, 70, 1245), (48, 72, 95, 71), (49, 73, 72, 48), (50, 74, 73, 49), (51, 75, 74, 50), (52, 76, 75, 51), (53, 77, 76, 52), (54, 78, 77, 53), (55, 79, 78, 54), (56, 80, 79, 55), (57, 81, 80, 56), (58, 82, 81, 57), (59, 83, 82, 58), (60, 84, 83, 59), (61, 85, 84, 60), (62, 86, 85, 61), (63, 87, 86, 62), (64, 88, 87, 63), (65, 89, 88, 64), (66, 90, 89, 65), (67, 91, 90, 66), (68, 92, 91, 67), (69, 93, 92, 68), (70, 94, 93, 69), (71, 95, 94, 70), (72, 96, 119, 95), (73, 97, 96, 72), (74, 98, 97, 73), (75, 99, 98, 74), (76, 100, 99, 75), (77, 101, 100, 76), (78, 102, 101, 77), (79, 103, 102, 78), (80, 104, 103, 79), (81, 105, 104, 80), (82, 106, 105, 81), (83, 107, 106, 82), (84, 108, 107, 83), (85, 109, 108, 84), (86, 110, 109, 85), (87, 111, 110, 86), (88, 112, 111, 87), (89, 113, 112, 88), (90, 114, 113, 89), (91, 115, 114, 90), (92, 116, 115, 91), (93, 117, 116, 92), (94, 118, 117, 93), (95, 119, 118, 94), (96, 120, 143, 119), (97, 121, 120, 96), (98, 122, 121, 97), (99, 123, 122, 98), (100, 124, 123, 99), (101, 125, 124, 100), (102, 126, 125, 101), (103, 127, 126, 102), (104, 128, 127, 103), (105, 129, 128, 104), (106, 130, 129, 105), (107, 131, 130, 106), (108, 132, 131, 107), (109, 133, 132, 108), (110, 134, 133, 109), (111, 135, 134, 110), (112, 136, 135, 111), (113, 137, 136, 112), (114, 138, 137, 113), (115, 139, 138, 114), (116, 140, 139, 115), (117, 141, 140, 116), (118, 142, 141, 117), (119, 143, 142, 118), (120, 144, 167, 143), (121, 145, 144, 120), (122, 146, 145, 121), (123, 147, 146, 122), (124, 148, 147, 123), (125, 149, 148, 124), (126, 150, 149, 125), (127, 151, 150, 126), (128, 152, 151, 127), (129, 153, 152, 128), (130, 154, 153, 129), (131, 155, 154, 130), (132, 156, 155, 131), (133, 157, 156, 132), (134, 158, 157, 133), (135, 159, 158, 134), (136, 160, 159, 135), (137, 161, 160, 136), (138, 162, 161, 137), (139, 163, 162, 138), (140, 164, 163, 139), (141, 165, 164, 140), (142, 166, 165, 141), (143, 167, 166, 142), (144, 168, 191, 167), (145, 169, 168, 144), (146, 170, 169, 145), (147, 171, 170, 146), (148, 172, 171, 147), (149, 173, 172, 148), (150, 174, 173, 149), (151, 175, 174, 150), (152, 176, 175, 151), (153, 177, 176, 152), (154, 178, 177, 153), (155, 179, 178, 154), (156, 180, 179, 155), (157, 181, 180, 156), (158, 182, 181, 157), (159, 183, 182, 158), (160, 184, 183, 159), (161, 185, 184, 160), (162, 186, 185, 161), (163, 187, 186, 162), (164, 188, 187, 163), (165, 189, 188, 164), (166, 190, 189, 165), (167, 191, 190, 166), (168, 192, 215, 191), (169, 193, 192, 168), (170, 194, 193, 169), (171, 195, 194, 170), (172, 196, 195, 171), (173, 197, 196, 172), (174, 198, 197, 173), (175, 199, 198, 174), (176, 200, 199, 175), (177, 201, 200, 176), (178, 202, 201, 177), (179, 203, 202, 178), (180, 204, 203, 179), (181, 205, 204, 180), (182, 206, 205, 181), (183, 207, 206, 182), (184, 208, 207, 183), (185, 209, 208, 184), (186, 210, 209, 185), (187, 211, 210, 186), (188, 212, 211, 187), (189, 213, 212, 188), (190, 214, 213, 189), (191, 215, 214, 190), (192, 216, 239, 215), (193, 217, 216, 192), (194, 218, 217, 193), (195, 219, 218, 194), (196, 220, 219, 195), (197, 221, 220, 196), (198, 222, 221, 197), (199, 223, 222, 198), (200, 224, 223, 199), (201, 225, 224, 200), (202, 226, 225, 201), (203, 227, 226, 202), (204, 228, 227, 203), (205, 229, 228, 204), (206, 230, 229, 205), (207, 231, 230, 206), (208, 232, 231, 207), (209, 233, 232, 208), (210, 234, 233, 209), (211, 235, 234, 210), (212, 236, 235, 211), (213, 237, 236, 212), (214, 238, 237, 213), (215, 239, 238, 214), (216, 240, 263, 239), (217, 241, 240, 216), (218, 242, 241, 217), (219, 243, 242, 218), (220, 244, 243, 219), (221, 245, 244, 220), (222, 246, 245, 221), (223, 247, 246, 222), (224, 248, 247, 223), (225, 249, 248, 224), (226, 250, 249, 225), (227, 251, 250, 226), (228, 252, 251, 227), (229, 253, 252, 228), (230, 254, 253, 229), (231, 255, 254, 230), (232, 256, 255, 231), (233, 257, 256, 232), (234, 258, 257, 233), (235, 259, 258, 234), (236, 260, 259, 235), (237, 261, 260, 236), (238, 262, 261, 237), (239, 263, 262, 238), (1219, 264, 287, 1215), (1200, 265, 264, 1219), (1202, 266, 265, 1200), (1208, 267, 266, 1202), (1209, 268, 267, 1208), (1212, 269, 268, 1209), (1213, 270, 269, 1212), (1211, 271, 270, 1213), (1205, 272, 271, 1211), (1201, 273, 272, 1205), (1222, 274, 273, 1201), (1223, 275, 274, 1222), (1218, 276, 275, 1223), (1217, 277, 276, 1218), (1221, 278, 277, 1217), (1220, 279, 278, 1221), (1216, 280, 279, 1220), (1203, 281, 280, 1216), (1210, 282, 281, 1203), (1204, 283, 282, 1210), (1214, 284, 283, 1204), (1206, 285, 284, 1214), (1207, 286, 285, 1206), (1215, 287, 286, 1207), (914, 913, 1105, 1106), (274, 275, 995, 994), (47, 46, 982, 983), (31, 30, 966, 967), (13, 14, 950, 949), (10, 11, 947, 946), (842, 843, 1035, 1034), (43, 42, 978, 979), (869, 868, 1060, 1061), (29, 28, 964, 965), (900, 901, 1093, 1092), (311, 310, 1030, 1031), (910, 911, 1103, 1102), (280, 281, 1001, 1000), (915, 914, 1106, 1107), (17, 18, 954, 953), (890, 891, 1083, 1082), (864, 887, 1079, 1056), (884, 883, 1075, 1076), (933, 932, 1124, 1125), (840, 841, 1033, 1032), (897, 898, 1090, 1089), (879, 878, 1070, 1071), (281, 282, 1002, 1001), (1134, 312, 335, 1151), (1132, 313, 312, 1134), (1135, 314, 313, 1132), (1139, 315, 314, 1135), (1136, 316, 315, 1139), (1143, 317, 316, 1136), (1137, 318, 317, 1143), (1138, 319, 318, 1137), (1149, 320, 319, 1138), (1150, 321, 320, 1149), (1148, 322, 321, 1150), (1142, 323, 322, 1148), (1141, 324, 323, 1142), (1140, 325, 324, 1141), (1129, 326, 325, 1140), (1131, 327, 326, 1129), (1133, 328, 327, 1131), (1130, 329, 328, 1133), (1128, 330, 329, 1130), (1144, 331, 330, 1128), (1145, 332, 331, 1144), (1146, 333, 332, 1145), (1147, 334, 333, 1146), (1151, 335, 334, 1147), (312, 336, 359, 335), (313, 337, 336, 312), (314, 338, 337, 313), (315, 339, 338, 314), (316, 340, 339, 315), (317, 341, 340, 316), (318, 342, 341, 317), (319, 343, 342, 318), (320, 344, 343, 319), (321, 345, 344, 320), (322, 346, 345, 321), (323, 347, 346, 322), (324, 348, 347, 323), (325, 349, 348, 324), (326, 350, 349, 325), (327, 351, 350, 326), (328, 352, 351, 327), (329, 353, 352, 328), (330, 354, 353, 329), (331, 355, 354, 330), (332, 356, 355, 331), (333, 357, 356, 332), (334, 358, 357, 333), (335, 359, 358, 334), (336, 360, 383, 359), (337, 361, 360, 336), (338, 362, 361, 337), (339, 363, 362, 338), (340, 364, 363, 339), (341, 365, 364, 340), (342, 366, 365, 341), (343, 367, 366, 342), (344, 368, 367, 343), (345, 369, 368, 344), (346, 370, 369, 345), (347, 371, 370, 346), (348, 372, 371, 347), (349, 373, 372, 348), (350, 374, 373, 349), (351, 375, 374, 350), (352, 376, 375, 351), (353, 377, 376, 352), (354, 378, 377, 353), (355, 379, 378, 354), (356, 380, 379, 355), (357, 381, 380, 356), (358, 382, 381, 357), (359, 383, 382, 358), (360, 384, 407, 383), (361, 385, 384, 360), (362, 386, 385, 361), (363, 387, 386, 362), (364, 388, 387, 363), (365, 389, 388, 364), (366, 390, 389, 365), (367, 391, 390, 366), (368, 392, 391, 367), (369, 393, 392, 368), (370, 394, 393, 369), (371, 395, 394, 370), (372, 396, 395, 371), (373, 397, 396, 372), (374, 398, 397, 373), (375, 399, 398, 374), (376, 400, 399, 375), (377, 401, 400, 376), (378, 402, 401, 377), (379, 403, 402, 378), (380, 404, 403, 379), (381, 405, 404, 380), (382, 406, 405, 381), (383, 407, 406, 382), (384, 408, 431, 407), (385, 409, 408, 384), (386, 410, 409, 385), (387, 411, 410, 386), (388, 412, 411, 387), (389, 413, 412, 388), (390, 414, 413, 389), (391, 415, 414, 390), (392, 416, 415, 391), (393, 417, 416, 392), (394, 418, 417, 393), (395, 419, 418, 394), (396, 420, 419, 395), (397, 421, 420, 396), (398, 422, 421, 397), (399, 423, 422, 398), (400, 424, 423, 399), (401, 425, 424, 400), (402, 426, 425, 401), (403, 427, 426, 402), (404, 428, 427, 403), (405, 429, 428, 404), (406, 430, 429, 405), (407, 431, 430, 406), (408, 432, 455, 431), (409, 433, 432, 408), (410, 434, 433, 409), (411, 435, 434, 410), (412, 436, 435, 411), (413, 437, 436, 412), (414, 438, 437, 413), (415, 439, 438, 414), (416, 440, 439, 415), (417, 441, 440, 416), (418, 442, 441, 417), (419, 443, 442, 418), (420, 444, 443, 419), (421, 445, 444, 420), (422, 446, 445, 421), (423, 447, 446, 422), (424, 448, 447, 423), (425, 449, 448, 424), (426, 450, 449, 425), (427, 451, 450, 426), (428, 452, 451, 427), (429, 453, 452, 428), (430, 454, 453, 429), (431, 455, 454, 430), (432, 456, 479, 455), (433, 457, 456, 432), (434, 458, 457, 433), (435, 459, 458, 434), (436, 460, 459, 435), (437, 461, 460, 436), (438, 462, 461, 437), (439, 463, 462, 438), (440, 464, 463, 439), (441, 465, 464, 440), (442, 466, 465, 441), (443, 467, 466, 442), (444, 468, 467, 443), (445, 469, 468, 444), (446, 470, 469, 445), (447, 471, 470, 446), (448, 472, 471, 447), (449, 473, 472, 448), (450, 474, 473, 449), (451, 475, 474, 450), (452, 476, 475, 451), (453, 477, 476, 452), (454, 478, 477, 453), (455, 479, 478, 454), (456, 480, 503, 479), (457, 481, 480, 456), (458, 482, 481, 457), (459, 483, 482, 458), (460, 484, 483, 459), (461, 485, 484, 460), (462, 486, 485, 461), (463, 487, 486, 462), (464, 488, 487, 463), (465, 489, 488, 464), (466, 490, 489, 465), (467, 491, 490, 466), (468, 492, 491, 467), (469, 493, 492, 468), (470, 494, 493, 469), (471, 495, 494, 470), (472, 496, 495, 471), (473, 497, 496, 472), (474, 498, 497, 473), (475, 499, 498, 474), (476, 500, 499, 475), (477, 501, 500, 476), (478, 502, 501, 477), (479, 503, 502, 478), (480, 504, 527, 503), (481, 505, 504, 480), (482, 506, 505, 481), (483, 507, 506, 482), (484, 508, 507, 483), (485, 509, 508, 484), (486, 510, 509, 485), (487, 511, 510, 486), (488, 512, 511, 487), (489, 513, 512, 488), (490, 514, 513, 489), (491, 515, 514, 490), (492, 516, 515, 491), (493, 517, 516, 492), (494, 518, 517, 493), (495, 519, 518, 494), (496, 520, 519, 495), (497, 521, 520, 496), (498, 522, 521, 497), (499, 523, 522, 498), (500, 524, 523, 499), (501, 525, 524, 500), (502, 526, 525, 501), (503, 527, 526, 502), (504, 528, 551, 527), (505, 529, 528, 504), (506, 530, 529, 505), (507, 531, 530, 506), (508, 532, 531, 507), (509, 533, 532, 508), (510, 534, 533, 509), (511, 535, 534, 510), (512, 536, 535, 511), (513, 537, 536, 512), (514, 538, 537, 513), (515, 539, 538, 514), (516, 540, 539, 515), (517, 541, 540, 516), (518, 542, 541, 517), (519, 543, 542, 518), (520, 544, 543, 519), (521, 545, 544, 520), (522, 546, 545, 521), (523, 547, 546, 522), (524, 548, 547, 523), (525, 549, 548, 524), (526, 550, 549, 525), (527, 551, 550, 526), (1314, 552, 575, 1309), (1311, 553, 552, 1314), (1317, 554, 553, 1311), (1318, 555, 554, 1317), (1310, 556, 555, 1318), (1307, 557, 556, 1310), (1316, 558, 557, 1307), (1305, 559, 558, 1316), (1313, 560, 559, 1305), (1301, 561, 560, 1313), (1296, 562, 561, 1301), (1304, 563, 562, 1296), (1298, 564, 563, 1304), (1297, 565, 564, 1298), (1300, 566, 565, 1297), (1299, 567, 566, 1300), (1303, 568, 567, 1299), (1319, 569, 568, 1303), (1302, 570, 569, 1319), (1312, 571, 570, 1302), (1306, 572, 571, 1312), (1315, 573, 572, 1306), (1308, 574, 573, 1315), (1309, 575, 574, 1308), (593, 592, 928, 929), (596, 595, 931, 932), (568, 569, 905, 904), (597, 596, 932, 933), (564, 565, 901, 900), (582, 581, 917, 918), (588, 587, 923, 924), (573, 574, 910, 909), (590, 589, 925, 926), (567, 568, 904, 903), (557, 558, 894, 893), (554, 555, 891, 890), (560, 561, 897, 896), (579, 578, 914, 915), (578, 577, 913, 914), (598, 597, 933, 934), (584, 583, 919, 920), (592, 591, 927, 928), (559, 560, 896, 895), (587, 586, 922, 923), (574, 575, 911, 910), (558, 559, 895, 894), (555, 556, 892, 891), (563, 564, 900, 899), (1388, 600, 623, 1368), (1387, 601, 600, 1388), (1378, 602, 601, 1387), (1379, 603, 602, 1378), (1382, 604, 603, 1379), (1384, 605, 604, 1382), (1385, 606, 605, 1384), (1380, 607, 606, 1385), (1381, 608, 607, 1380), (1374, 609, 608, 1381), (1373, 610, 609, 1374), (1372, 611, 610, 1373), (1390, 612, 611, 1372), (1389, 613, 612, 1390), (1391, 614, 613, 1389), (1371, 615, 614, 1391), (1376, 616, 615, 1371), (1377, 617, 616, 1376), (1375, 618, 617, 1377), (1370, 619, 618, 1375), (1386, 620, 619, 1370), (1383, 621, 620, 1386), (1369, 622, 621, 1383), (1368, 623, 622, 1369), (600, 624, 647, 623), (601, 625, 624, 600), (602, 626, 625, 601), (603, 627, 626, 602), (604, 628, 627, 603), (605, 629, 628, 604), (606, 630, 629, 605), (607, 631, 630, 606), (608, 632, 631, 607), (609, 633, 632, 608), (610, 634, 633, 609), (611, 635, 634, 610), (612, 636, 635, 611), (613, 637, 636, 612), (614, 638, 637, 613), (615, 639, 638, 614), (616, 640, 639, 615), (617, 641, 640, 616), (618, 642, 641, 617), (619, 643, 642, 618), (620, 644, 643, 619), (621, 645, 644, 620), (622, 646, 645, 621), (623, 647, 646, 622), (624, 648, 671, 647), (625, 649, 648, 624), (626, 650, 649, 625), (627, 651, 650, 626), (628, 652, 651, 627), (629, 653, 652, 628), (630, 654, 653, 629), (631, 655, 654, 630), (632, 656, 655, 631), (633, 657, 656, 632), (634, 658, 657, 633), (635, 659, 658, 634), (636, 660, 659, 635), (637, 661, 660, 636), (638, 662, 661, 637), (639, 663, 662, 638), (640, 664, 663, 639), (641, 665, 664, 640), (642, 666, 665, 641), (643, 667, 666, 642), (644, 668, 667, 643), (645, 669, 668, 644), (646, 670, 669, 645), (647, 671, 670, 646), (648, 672, 695, 671), (649, 673, 672, 648), (650, 674, 673, 649), (651, 675, 674, 650), (652, 676, 675, 651), (653, 677, 676, 652), (654, 678, 677, 653), (655, 679, 678, 654), (656, 680, 679, 655), (657, 681, 680, 656), (658, 682, 681, 657), (659, 683, 682, 658), (660, 684, 683, 659), (661, 685, 684, 660), (662, 686, 685, 661), (663, 687, 686, 662), (664, 688, 687, 663), (665, 689, 688, 664), (666, 690, 689, 665), (667, 691, 690, 666), (668, 692, 691, 667), (669, 693, 692, 668), (670, 694, 693, 669), (671, 695, 694, 670), (672, 696, 719, 695), (673, 697, 696, 672), (674, 698, 697, 673), (675, 699, 698, 674), (676, 700, 699, 675), (677, 701, 700, 676), (678, 702, 701, 677), (679, 703, 702, 678), (680, 704, 703, 679), (681, 705, 704, 680), (682, 706, 705, 681), (683, 707, 706, 682), (684, 708, 707, 683), (685, 709, 708, 684), (686, 710, 709, 685), (687, 711, 710, 686), (688, 712, 711, 687), (689, 713, 712, 688), (690, 714, 713, 689), (691, 715, 714, 690), (692, 716, 715, 691), (693, 717, 716, 692), (694, 718, 717, 693), (695, 719, 718, 694), (696, 720, 743, 719), (697, 721, 720, 696), (698, 722, 721, 697), (699, 723, 722, 698), (700, 724, 723, 699), (701, 725, 724, 700), (702, 726, 725, 701), (703, 727, 726, 702), (704, 728, 727, 703), (705, 729, 728, 704), (706, 730, 729, 705), (707, 731, 730, 706), (708, 732, 731, 707), (709, 733, 732, 708), (710, 734, 733, 709), (711, 735, 734, 710), (712, 736, 735, 711), (713, 737, 736, 712), (714, 738, 737, 713), (715, 739, 738, 714), (716, 740, 739, 715), (717, 741, 740, 716), (718, 742, 741, 717), (719, 743, 742, 718), (720, 744, 767, 743), (721, 745, 744, 720), (722, 746, 745, 721), (723, 747, 746, 722), (724, 748, 747, 723), (725, 749, 748, 724), (726, 750, 749, 725), (727, 751, 750, 726), (728, 752, 751, 727), (729, 753, 752, 728), (730, 754, 753, 729), (731, 755, 754, 730), (732, 756, 755, 731), (733, 757, 756, 732), (734, 758, 757, 733), (735, 759, 758, 734), (736, 760, 759, 735), (737, 761, 760, 736), (738, 762, 761, 737), (739, 763, 762, 738), (740, 764, 763, 739), (741, 765, 764, 740), (742, 766, 765, 741), (743, 767, 766, 742), (744, 768, 791, 767), (745, 769, 768, 744), (746, 770, 769, 745), (747, 771, 770, 746), (748, 772, 771, 747), (749, 773, 772, 748), (750, 774, 773, 749), (751, 775, 774, 750), (752, 776, 775, 751), (753, 777, 776, 752), (754, 778, 777, 753), (755, 779, 778, 754), (756, 780, 779, 755), (757, 781, 780, 756), (758, 782, 781, 757), (759, 783, 782, 758), (760, 784, 783, 759), (761, 785, 784, 760), (762, 786, 785, 761), (763, 787, 786, 762), (764, 788, 787, 763), (765, 789, 788, 764), (766, 790, 789, 765), (767, 791, 790, 766), (768, 792, 815, 791), (769, 793, 792, 768), (770, 794, 793, 769), (771, 795, 794, 770), (772, 796, 795, 771), (773, 797, 796, 772), (774, 798, 797, 773), (775, 799, 798, 774), (776, 800, 799, 775), (777, 801, 800, 776), (778, 802, 801, 777), (779, 803, 802, 778), (780, 804, 803, 779), (781, 805, 804, 780), (782, 806, 805, 781), (783, 807, 806, 782), (784, 808, 807, 783), (785, 809, 808, 784), (786, 810, 809, 785), (787, 811, 810, 786), (788, 812, 811, 787), (789, 813, 812, 788), (790, 814, 813, 789), (791, 815, 814, 790), (792, 816, 839, 815), (793, 817, 816, 792), (794, 818, 817, 793), (795, 819, 818, 794), (796, 820, 819, 795), (797, 821, 820, 796), (798, 822, 821, 797), (799, 823, 822, 798), (800, 824, 823, 799), (801, 825, 824, 800), (802, 826, 825, 801), (803, 827, 826, 802), (804, 828, 827, 803), (805, 829, 828, 804), (806, 830, 829, 805), (807, 831, 830, 806), (808, 832, 831, 807), (809, 833, 832, 808), (810, 834, 833, 809), (811, 835, 834, 810), (812, 836, 835, 811), (813, 837, 836, 812), (814, 838, 837, 813), (815, 839, 838, 814), (1401, 840, 863, 1410), (1400, 841, 840, 1401), (1399, 842, 841, 1400), (1402, 843, 842, 1399), (1403, 844, 843, 1402), (1408, 845, 844, 1403), (1409, 846, 845, 1408), (1415, 847, 846, 1409), (1407, 848, 847, 1415), (1411, 849, 848, 1407), (1406, 850, 849, 1411), (1404, 851, 850, 1406), (1394, 852, 851, 1404), (1393, 853, 852, 1394), (1396, 854, 853, 1393), (1395, 855, 854, 1396), (1398, 856, 855, 1395), (1397, 857, 856, 1398), (1392, 858, 857, 1397), (1405, 859, 858, 1392), (1412, 860, 859, 1405), (1413, 861, 860, 1412), (1414, 862, 861, 1413), (1410, 863, 862, 1414), (916, 915, 1107, 1108), (291, 290, 1010, 1011), (886, 885, 1077, 1078), (893, 894, 1086, 1085), (12, 13, 949, 948), (295, 294, 1014, 1015), (906, 907, 1099, 1098), (25, 24, 960, 961), (11, 12, 948, 947), (867, 866, 1058, 1059), (293, 292, 1012, 1013), (909, 910, 1102, 1101), (2, 3, 939, 938), (267, 268, 988, 987), (917, 916, 1108, 1109), (846, 847, 1039, 1038), (912, 935, 1127, 1104), (303, 302, 1022, 1023), (287, 264, 984, 1007), (931, 930, 1122, 1123), (302, 301, 1021, 1022), (42, 41, 977, 978), (3, 4, 940, 939), (6, 7, 943, 942), (9, 10, 946, 945), (32, 31, 967, 968), (871, 870, 1062, 1063), (33, 32, 968, 969), (277, 278, 998, 997), (896, 897, 1089, 1088), (22, 23, 959, 958), (850, 851, 1043, 1042), (889, 890, 1082, 1081), (21, 22, 958, 957), (304, 303, 1023, 1024), (885, 884, 1076, 1077), (904, 905, 1097, 1096), (857, 858, 1050, 1049), (922, 921, 1113, 1114), (926, 925, 1117, 1118), (847, 848, 1040, 1039), (269, 270, 990, 989), (843, 844, 1036, 1035), (876, 875, 1067, 1068), (270, 271, 991, 990), (929, 928, 1120, 1121), (271, 272, 992, 991), (872, 871, 1063, 1064), (595, 594, 930, 931), (580, 579, 915, 916), (565, 566, 902, 901), (571, 572, 908, 907), (577, 576, 912, 913), (552, 553, 889, 888), (591, 590, 926, 927), (575, 552, 888, 911), (561, 562, 898, 897), (556, 557, 893, 892), (566, 567, 903, 902), (570, 571, 907, 906), (589, 588, 924, 925), (599, 598, 934, 935), (585, 584, 920, 921), (562, 563, 899, 898), (586, 585, 921, 922), (576, 599, 935, 912), (553, 554, 890, 889), (572, 573, 909, 908), (594, 593, 929, 930), (569, 570, 906, 905), (581, 580, 916, 917), (583, 582, 918, 919), (1262, 960, 983, 1252), (1264, 961, 960, 1262), (1268, 962, 961, 1264), (1265, 963, 962, 1268), (1271, 964, 963, 1265), (1266, 965, 964, 1271), (1267, 966, 965, 1266), (1260, 967, 966, 1267), (1261, 968, 967, 1260), (1256, 969, 968, 1261), (1251, 970, 969, 1256), (1250, 971, 970, 1251), (1249, 972, 971, 1250), (1248, 973, 972, 1249), (1258, 974, 973, 1248), (1263, 975, 974, 1258), (1257, 976, 975, 1263), (1255, 977, 976, 1257), (1269, 978, 977, 1255), (1270, 979, 978, 1269), (1254, 980, 979, 1270), (1253, 981, 980, 1254), (1259, 982, 981, 1253), (1252, 983, 982, 1259), (1169, 1008, 1031, 1156), (1165, 1009, 1008, 1169), (1174, 1010, 1009, 1165), (1173, 1011, 1010, 1174), (1172, 1012, 1011, 1173), (1171, 1013, 1012, 1172), (1167, 1014, 1013, 1171), (1170, 1015, 1014, 1167), (1166, 1016, 1015, 1170), (1163, 1017, 1016, 1166), (1152, 1018, 1017, 1163), (1153, 1019, 1018, 1152), (1162, 1020, 1019, 1153), (1161, 1021, 1020, 1162), (1168, 1022, 1021, 1161), (1160, 1023, 1022, 1168), (1164, 1024, 1023, 1160), (1158, 1025, 1024, 1164), (1175, 1026, 1025, 1158), (1159, 1027, 1026, 1175), (1155, 1028, 1027, 1159), (1154, 1029, 1028, 1155), (1157, 1030, 1029, 1154), (1156, 1031, 1030, 1157), (1459, 1056, 1079, 1445), (1456, 1057, 1056, 1459), (1455, 1058, 1057, 1456), (1454, 1059, 1058, 1455), (1463, 1060, 1059, 1454), (1462, 1061, 1060, 1463), (1440, 1062, 1061, 1462), (1452, 1063, 1062, 1440), (1458, 1064, 1063, 1452), (1460, 1065, 1064, 1458), (1457, 1066, 1065, 1460), (1451, 1067, 1066, 1457), (1442, 1068, 1067, 1451), (1441, 1069, 1068, 1442), (1450, 1070, 1069, 1441), (1449, 1071, 1070, 1450), (1461, 1072, 1071, 1449), (1447, 1073, 1072, 1461), (1453, 1074, 1073, 1447), (1448, 1075, 1074, 1453), (1444, 1076, 1075, 1448), (1443, 1077, 1076, 1444), (1446, 1078, 1077, 1443), (1445, 1079, 1078, 1446), (1350, 1104, 1127, 1361), (1351, 1105, 1104, 1350), (1349, 1106, 1105, 1351), (1355, 1107, 1106, 1349), (1354, 1108, 1107, 1355), (1353, 1109, 1108, 1354), (1364, 1110, 1109, 1353), (1366, 1111, 1110, 1364), (1367, 1112, 1111, 1366), (1365, 1113, 1112, 1367), (1363, 1114, 1113, 1365), (1356, 1115, 1114, 1363), (1357, 1116, 1115, 1356), (1346, 1117, 1116, 1357), (1347, 1118, 1117, 1346), (1352, 1119, 1118, 1347), (1345, 1120, 1119, 1352), (1348, 1121, 1120, 1345), (1344, 1122, 1121, 1348), (1358, 1123, 1122, 1344), (1360, 1124, 1123, 1358), (1359, 1125, 1124, 1360), (1362, 1126, 1125, 1359), (1361, 1127, 1126, 1362), (8, 9, 945, 944), (854, 855, 1047, 1046), (919, 918, 1110, 1111), (852, 853, 1045, 1044), (918, 917, 1109, 1110), (930, 929, 1121, 1122), (30, 29, 965, 966), (34, 33, 969, 970), (266, 267, 987, 986), (284, 285, 1005, 1004), (902, 903, 1095, 1094), (24, 47, 983, 960), (273, 274, 994, 993), (15, 16, 952, 951), (880, 879, 1071, 1072), (20, 21, 957, 956), (289, 288, 1008, 1009), (913, 912, 1104, 1105), (7, 8, 944, 943), (299, 298, 1018, 1019), (888, 889, 1081, 1080), (883, 882, 1074, 1075), (855, 856, 1048, 1047), (928, 927, 1119, 1120), (28, 27, 963, 964), (863, 840, 1032, 1055), (298, 297, 1017, 1018), (934, 933, 1125, 1126), (41, 40, 976, 977), (264, 265, 985, 984), (905, 906, 1098, 1097), (848, 849, 1041, 1040), (860, 861, 1053, 1052), (859, 860, 1052, 1051), (923, 922, 1114, 1115), (308, 307, 1027, 1028), (286, 287, 1007, 1006), (873, 872, 1064, 1065), (862, 863, 1055, 1054), (36, 35, 971, 972), (841, 842, 1034, 1033), (898, 899, 1091, 1090), (868, 867, 1059, 1060), (18, 19, 955, 954), (901, 902, 1094, 1093), (278, 279, 999, 998), (882, 881, 1073, 1074), (40, 39, 975, 976), (288, 311, 1031, 1008), (23, 0, 936, 959), (881, 880, 1072, 1073), (26, 25, 961, 962), (924, 923, 1115, 1116), (895, 896, 1088, 1087), (887, 886, 1078, 1079), (877, 876, 1068, 1069), (866, 865, 1057, 1058), (853, 854, 1046, 1045), (27, 26, 962, 963), (265, 266, 986, 985), (46, 45, 981, 982), (911, 888, 1080, 1103), (283, 284, 1004, 1003), (903, 904, 1096, 1095), (907, 908, 1100, 1099), (35, 34, 970, 971), (908, 909, 1101, 1100), (5, 6, 942, 941), (1, 2, 938, 937), (39, 38, 974, 975), (44, 43, 979, 980), (305, 304, 1024, 1025), (310, 309, 1029, 1030), (19, 20, 956, 955), (858, 859, 1051, 1050), (268, 269, 989, 988), (894, 895, 1087, 1086), (892, 893, 1085, 1084), (861, 862, 1054, 1053), (865, 864, 1056, 1057), (38, 37, 973, 974), (920, 919, 1111, 1112), (282, 283, 1003, 1002), (275, 276, 996, 995), (874, 873, 1065, 1066), (849, 850, 1042, 1041), (285, 286, 1006, 1005), (272, 273, 993, 992), (925, 924, 1116, 1117), (891, 892, 1084, 1083), (845, 846, 1038, 1037), (4, 5, 941, 940), (290, 289, 1009, 1010), (927, 926, 1118, 1119), (307, 306, 1026, 1027), (851, 852, 1044, 1043), (288, 1134, 1151, 311), (289, 1132, 1134, 288), (290, 1135, 1132, 289), (291, 1139, 1135, 290), (292, 1136, 1139, 291), (293, 1143, 1136, 292), (294, 1137, 1143, 293), (295, 1138, 1137, 294), (296, 1149, 1138, 295), (297, 1150, 1149, 296), (298, 1148, 1150, 297), (299, 1142, 1148, 298), (300, 1141, 1142, 299), (301, 1140, 1141, 300), (302, 1129, 1140, 301), (303, 1131, 1129, 302), (304, 1133, 1131, 303), (305, 1130, 1133, 304), (306, 1128, 1130, 305), (307, 1144, 1128, 306), (308, 1145, 1144, 307), (309, 1146, 1145, 308), (310, 1147, 1146, 309), (311, 1151, 1147, 310), (1193, 1169, 1156, 1180), (1189, 1165, 1169, 1193), (1198, 1174, 1165, 1189), (1197, 1173, 1174, 1198), (1196, 1172, 1173, 1197), (1195, 1171, 1172, 1196), (1191, 1167, 1171, 1195), (1194, 1170, 1167, 1191), (1190, 1166, 1170, 1194), (1187, 1163, 1166, 1190), (1176, 1152, 1163, 1187), (1177, 1153, 1152, 1176), (1186, 1162, 1153, 1177), (1185, 1161, 1162, 1186), (1192, 1168, 1161, 1185), (1184, 1160, 1168, 1192), (1188, 1164, 1160, 1184), (1182, 1158, 1164, 1188), (1199, 1175, 1158, 1182), (1183, 1159, 1175, 1199), (1179, 1155, 1159, 1183), (1178, 1154, 1155, 1179), (1181, 1157, 1154, 1178), (1180, 1156, 1157, 1181), (984, 1193, 1180, 1007), (985, 1189, 1193, 984), (986, 1198, 1189, 985), (987, 1197, 1198, 986), (988, 1196, 1197, 987), (989, 1195, 1196, 988), (990, 1191, 1195, 989), (991, 1194, 1191, 990), (992, 1190, 1194, 991), (993, 1187, 1190, 992), (994, 1176, 1187, 993), (995, 1177, 1176, 994), (996, 1186, 1177, 995), (997, 1185, 1186, 996), (998, 1192, 1185, 997), (999, 1184, 1192, 998), (1000, 1188, 1184, 999), (1001, 1182, 1188, 1000), (1002, 1199, 1182, 1001), (1003, 1183, 1199, 1002), (1004, 1179, 1183, 1003), (1005, 1178, 1179, 1004), (1006, 1181, 1178, 1005), (1007, 1180, 1181, 1006), (240, 1219, 1215, 263), (241, 1200, 1219, 240), (242, 1202, 1200, 241), (243, 1208, 1202, 242), (244, 1209, 1208, 243), (245, 1212, 1209, 244), (246, 1213, 1212, 245), (247, 1211, 1213, 246), (248, 1205, 1211, 247), (249, 1201, 1205, 248), (250, 1222, 1201, 249), (251, 1223, 1222, 250), (252, 1218, 1223, 251), (253, 1217, 1218, 252), (254, 1221, 1217, 253), (255, 1220, 1221, 254), (256, 1216, 1220, 255), (257, 1203, 1216, 256), (258, 1210, 1203, 257), (259, 1204, 1210, 258), (260, 1214, 1204, 259), (261, 1206, 1214, 260), (262, 1207, 1206, 261), (263, 1215, 1207, 262), (24, 1241, 1246, 47), (25, 1232, 1241, 24), (26, 1227, 1232, 25), (27, 1235, 1227, 26), (28, 1229, 1235, 27), (29, 1228, 1229, 28), (30, 1231, 1228, 29), (31, 1230, 1231, 30), (32, 1234, 1230, 31), (33, 1247, 1234, 32), (34, 1233, 1247, 33), (35, 1240, 1233, 34), (36, 1236, 1240, 35), (37, 1244, 1236, 36), (38, 1237, 1244, 37), (39, 1238, 1237, 38), (40, 1225, 1238, 39), (41, 1226, 1225, 40), (42, 1224, 1226, 41), (43, 1243, 1224, 42), (44, 1242, 1243, 43), (45, 1239, 1242, 44), (46, 1245, 1239, 45), (47, 1246, 1245, 46), (1286, 1262, 1252, 1276), (1288, 1264, 1262, 1286), (1292, 1268, 1264, 1288), (1289, 1265, 1268, 1292), (1295, 1271, 1265, 1289), (1290, 1266, 1271, 1295), (1291, 1267, 1266, 1290), (1284, 1260, 1267, 1291), (1285, 1261, 1260, 1284), (1280, 1256, 1261, 1285), (1275, 1251, 1256, 1280), (1274, 1250, 1251, 1275), (1273, 1249, 1250, 1274), (1272, 1248, 1249, 1273), (1282, 1258, 1248, 1272), (1287, 1263, 1258, 1282), (1281, 1257, 1263, 1287), (1279, 1255, 1257, 1281), (1293, 1269, 1255, 1279), (1294, 1270, 1269, 1293), (1278, 1254, 1270, 1294), (1277, 1253, 1254, 1278), (1283, 1259, 1253, 1277), (1276, 1252, 1259, 1283), (936, 1286, 1276, 959), (937, 1288, 1286, 936), (938, 1292, 1288, 937), (939, 1289, 1292, 938), (940, 1295, 1289, 939), (941, 1290, 1295, 940), (942, 1291, 1290, 941), (943, 1284, 1291, 942), (944, 1285, 1284, 943), (945, 1280, 1285, 944), (946, 1275, 1280, 945), (947, 1274, 1275, 946), (948, 1273, 1274, 947), (949, 1272, 1273, 948), (950, 1282, 1272, 949), (951, 1287, 1282, 950), (952, 1281, 1287, 951), (953, 1279, 1281, 952), (954, 1293, 1279, 953), (955, 1294, 1293, 954), (956, 1278, 1294, 955), (957, 1277, 1278, 956), (958, 1283, 1277, 957), (959, 1276, 1283, 958), (528, 1314, 1309, 551), (529, 1311, 1314, 528), (530, 1317, 1311, 529), (531, 1318, 1317, 530), (532, 1310, 1318, 531), (533, 1307, 1310, 532), (534, 1316, 1307, 533), (535, 1305, 1316, 534), (536, 1313, 1305, 535), (537, 1301, 1313, 536), (538, 1296, 1301, 537), (539, 1304, 1296, 538), (540, 1298, 1304, 539), (541, 1297, 1298, 540), (542, 1300, 1297, 541), (543, 1299, 1300, 542), (544, 1303, 1299, 543), (545, 1319, 1303, 544), (546, 1302, 1319, 545), (547, 1312, 1302, 546), (548, 1306, 1312, 547), (549, 1315, 1306, 548), (550, 1308, 1315, 549), (551, 1309, 1308, 550), (1080, 1326, 1337, 1103), (1081, 1327, 1326, 1080), (1082, 1325, 1327, 1081), (1083, 1331, 1325, 1082), (1084, 1330, 1331, 1083), (1085, 1329, 1330, 1084), (1086, 1340, 1329, 1085), (1087, 1342, 1340, 1086), (1088, 1343, 1342, 1087), (1089, 1341, 1343, 1088), (1090, 1339, 1341, 1089), (1091, 1332, 1339, 1090), (1092, 1333, 1332, 1091), (1093, 1322, 1333, 1092), (1094, 1323, 1322, 1093), (1095, 1328, 1323, 1094), (1096, 1321, 1328, 1095), (1097, 1324, 1321, 1096), (1098, 1320, 1324, 1097), (1099, 1334, 1320, 1098), (1100, 1336, 1334, 1099), (1101, 1335, 1336, 1100), (1102, 1338, 1335, 1101), (1103, 1337, 1338, 1102), (1326, 1350, 1361, 1337), (1327, 1351, 1350, 1326), (1325, 1349, 1351, 1327), (1331, 1355, 1349, 1325), (1330, 1354, 1355, 1331), (1329, 1353, 1354, 1330), (1340, 1364, 1353, 1329), (1342, 1366, 1364, 1340), (1343, 1367, 1366, 1342), (1341, 1365, 1367, 1343), (1339, 1363, 1365, 1341), (1332, 1356, 1363, 1339), (1333, 1357, 1356, 1332), (1322, 1346, 1357, 1333), (1323, 1347, 1346, 1322), (1328, 1352, 1347, 1323), (1321, 1345, 1352, 1328), (1324, 1348, 1345, 1321), (1320, 1344, 1348, 1324), (1334, 1358, 1344, 1320), (1336, 1360, 1358, 1334), (1335, 1359, 1360, 1336), (1338, 1362, 1359, 1335), (1337, 1361, 1362, 1338), (576, 1388, 1368, 599), (577, 1387, 1388, 576), (578, 1378, 1387, 577), (579, 1379, 1378, 578), (580, 1382, 1379, 579), (581, 1384, 1382, 580), (582, 1385, 1384, 581), (583, 1380, 1385, 582), (584, 1381, 1380, 583), (585, 1374, 1381, 584), (586, 1373, 1374, 585), (587, 1372, 1373, 586), (588, 1390, 1372, 587), (589, 1389, 1390, 588), (590, 1391, 1389, 589), (591, 1371, 1391, 590), (592, 1376, 1371, 591), (593, 1377, 1376, 592), (594, 1375, 1377, 593), (595, 1370, 1375, 594), (596, 1386, 1370, 595), (597, 1383, 1386, 596), (598, 1369, 1383, 597), (599, 1368, 1369, 598), (816, 1401, 1410, 839), (817, 1400, 1401, 816), (818, 1399, 1400, 817), (819, 1402, 1399, 818), (820, 1403, 1402, 819), (821, 1408, 1403, 820), (822, 1409, 1408, 821), (823, 1415, 1409, 822), (824, 1407, 1415, 823), (825, 1411, 1407, 824), (826, 1406, 1411, 825), (827, 1404, 1406, 826), (828, 1394, 1404, 827), (829, 1393, 1394, 828), (830, 1396, 1393, 829), (831, 1395, 1396, 830), (832, 1398, 1395, 831), (833, 1397, 1398, 832), (834, 1392, 1397, 833), (835, 1405, 1392, 834), (836, 1412, 1405, 835), (837, 1413, 1412, 836), (838, 1414, 1413, 837), (839, 1410, 1414, 838), (1032, 1435, 1421, 1055), (1033, 1432, 1435, 1032), (1034, 1431, 1432, 1033), (1035, 1430, 1431, 1034), (1036, 1439, 1430, 1035), (1037, 1438, 1439, 1036), (1038, 1416, 1438, 1037), (1039, 1428, 1416, 1038), (1040, 1434, 1428, 1039), (1041, 1436, 1434, 1040), (1042, 1433, 1436, 1041), (1043, 1427, 1433, 1042), (1044, 1418, 1427, 1043), (1045, 1417, 1418, 1044), (1046, 1426, 1417, 1045), (1047, 1425, 1426, 1046), (1048, 1437, 1425, 1047), (1049, 1423, 1437, 1048), (1050, 1429, 1423, 1049), (1051, 1424, 1429, 1050), (1052, 1420, 1424, 1051), (1053, 1419, 1420, 1052), (1054, 1422, 1419, 1053), (1055, 1421, 1422, 1054), (1435, 1459, 1445, 1421), (1432, 1456, 1459, 1435), (1431, 1455, 1456, 1432), (1430, 1454, 1455, 1431), (1439, 1463, 1454, 1430), (1438, 1462, 1463, 1439), (1416, 1440, 1462, 1438), (1428, 1452, 1440, 1416), (1434, 1458, 1452, 1428), (1436, 1460, 1458, 1434), (1433, 1457, 1460, 1436), (1427, 1451, 1457, 1433), (1418, 1442, 1451, 1427), (1417, 1441, 1442, 1418), (1426, 1450, 1441, 1417), (1425, 1449, 1450, 1426), (1437, 1461, 1449, 1425), (1423, 1447, 1461, 1437), (1429, 1453, 1447, 1423), (1424, 1448, 1453, 1429), (1420, 1444, 1448, 1424), (1419, 1443, 1444, 1420), (1422, 1446, 1443, 1419), (1421, 1445, 1446, 1422)])
me_mesh.polygons.foreach_set('use_smooth', [1, 1, 1, 0, 1, 0, 1, 1, 1, 0, 1, 1, 1, 1, 1, 1, 1, 0, 0, 1, 1, 1, 0, 1, 1, 1, 1, 1, 1, 1, 1, 1, 1, 1, 1, 1, 1, 1, 1, 1, 1, 1, 1, 1, 1, 1, 1, 1, 1, 1, 1, 1, 1, 1, 1, 1, 1, 1, 1, 1, 1, 1, 1, 1, 1, 1, 1, 1, 1, 1, 1, 1, 1, 1, 1, 1, 1, 1, 1, 1, 1, 1, 1, 1, 1, 1, 1, 1, 1, 1, 1, 1, 1, 1, 1, 1, 1, 1, 1, 1, 1, 1, 1, 1, 1, 1, 1, 1, 1, 1, 1, 1, 1, 1, 1, 1, 1, 1, 1, 1, 1, 1, 1, 1, 1, 1, 1, 1, 1, 1, 1, 1, 1, 1, 1, 1, 1, 1, 1, 1, 1, 1, 1, 1, 1, 1, 1, 1, 1, 1, 1, 1, 1, 1, 1, 1, 1, 1, 1, 1, 1, 1, 1, 1, 1, 1, 1, 1, 1, 1, 1, 1, 1, 1, 1, 1, 1, 1, 1, 1, 1, 1, 1, 1, 1, 1, 1, 1, 1, 1, 1, 1, 1, 1, 1, 1, 1, 1, 1, 1, 1, 1, 1, 1, 1, 1, 1, 1, 1, 1, 1, 1, 1, 1, 1, 1, 1, 1, 1, 1, 1, 1, 1, 1, 1, 1, 1, 1, 1, 1, 1, 1, 1, 1, 1, 1, 1, 1, 1, 1, 1, 1, 1, 1, 1, 1, 1, 1, 1, 1, 1, 1, 1, 1, 1, 1, 1, 1, 1, 1, 1, 1, 1, 1, 1, 1, 1, 1, 0, 0, 1, 1, 0, 1, 1, 1, 1, 1, 1, 0, 1, 0, 0, 1, 1, 1, 0, 1, 1, 1, 1, 1, 1, 1, 1, 1, 1, 1, 1, 1, 1, 1, 1, 1, 1, 1, 1, 1, 1, 1, 1, 1, 1, 1, 1, 1, 1, 1, 1, 1, 1, 1, 1, 1, 1, 1, 1, 1, 1, 1, 1, 1, 1, 1, 1, 1, 1, 1, 1, 1, 1, 1, 1, 1, 1, 1, 1, 1, 1, 1, 1, 1, 1, 1, 1, 1, 1, 1, 1, 1, 1, 1, 1, 1, 1, 1, 1, 1, 1, 1, 1, 1, 1, 1, 1, 1, 1, 1, 1, 1, 1, 1, 1, 1, 1, 1, 1, 1, 1, 1, 1, 1, 1, 1, 1, 1, 1, 1, 1, 1, 1, 1, 1, 1, 1, 1, 1, 1, 1, 1, 1, 1, 1, 1, 1, 1, 1, 1, 1, 1, 1, 1, 1, 1, 1, 1, 1, 1, 1, 1, 1, 1, 1, 1, 1, 1, 1, 1, 1, 1, 1, 1, 1, 1, 1, 1, 1, 1, 1, 1, 1, 1, 1, 1, 1, 1, 1, 1, 1, 1, 1, 1, 1, 1, 1, 1, 1, 1, 1, 1, 1, 1, 1, 1, 1, 1, 1, 1, 1, 1, 1, 1, 1, 1, 1, 1, 1, 1, 1, 1, 1, 1, 1, 1, 1, 1, 1, 1, 1, 1, 1, 1, 1, 1, 1, 1, 1, 1, 1, 1, 1, 1, 1, 1, 1, 1, 1, 1, 1, 1, 1, 1, 1, 1, 1, 1, 1, 1, 1, 1, 1, 1, 1, 1, 1, 1, 1, 1, 1, 1, 1, 1, 1, 1, 1, 1, 1, 1, 1, 1, 1, 1, 1, 1, 1, 1, 1, 1, 1, 1, 1, 1, 1, 1, 1, 1, 1, 1, 1, 1, 1, 1, 1, 1, 1, 1, 1, 1, 1, 1, 1, 1, 1, 1, 1, 1, 1, 1, 1, 1, 1, 1, 1, 1, 1, 1, 1, 1, 1, 1, 1, 1, 1, 1, 1, 1, 1, 1, 1, 1, 1, 1, 1, 1, 1, 1, 1, 1, 1, 1, 1, 1, 1, 1, 1, 1, 1, 1, 1, 1, 1, 1, 1, 1, 1, 1, 1, 1, 1, 1, 1, 1, 1, 1, 1, 1, 1, 1, 1, 1, 1, 1, 1, 1, 1, 1, 1, 1, 1, 1, 1, 1, 1, 1, 1, 1, 1, 1, 1, 1, 1, 1, 1, 1, 1, 1, 1, 1, 1, 1, 1, 1, 1, 1, 1, 1, 1, 1, 1, 1, 1, 1, 1, 1, 1, 1, 1, 1, 1, 1, 1, 1, 1, 1, 1, 1, 1, 1, 1, 1, 1, 1, 1, 1, 1, 1, 1, 1, 1, 1, 1, 1, 1, 1, 1, 1, 1, 1, 1, 1, 1, 1, 1, 1, 1, 1, 1, 1, 1, 1, 1, 1, 1, 1, 1, 1, 1, 1, 1, 1, 1, 1, 1, 1, 1, 1, 1, 1, 1, 1, 1, 1, 1, 1, 1, 1, 1, 1, 1, 1, 1, 1, 1, 1, 1, 1, 1, 1, 1, 1, 1, 1, 1, 1, 1, 1, 1, 1, 1, 1, 1, 1, 1, 1, 1, 1, 1, 1, 1, 1, 1, 1, 1, 1, 1, 1, 1, 1, 1, 1, 1, 1, 1, 1, 1, 1, 1, 1, 1, 1, 1, 1, 1, 1, 1, 1, 1, 1, 1, 1, 1, 1, 1, 1, 1, 1, 1, 1, 1, 1, 1, 1, 0, 1, 0, 1, 1, 1, 0, 0, 1, 1, 0, 1, 1, 1, 1, 1, 1, 1, 1, 1, 0, 0, 0, 1, 0, 1, 1, 1, 0, 1, 1, 0, 1, 0, 1, 1, 1, 1, 1, 1, 1, 0, 1, 1, 1, 0, 1, 1, 1, 1, 1, 1, 1, 1, 1, 1, 1, 1, 1, 1, 1, 1, 1, 1, 1, 1, 1, 1, 1, 1, 1, 1, 1, 1, 1, 1, 1, 1, 1, 1, 1, 1, 1, 1, 1, 1, 1, 1, 1, 1, 1, 1, 1, 1, 1, 1, 1, 1, 1, 1, 1, 1, 1, 1, 1, 1, 1, 1, 1, 1, 1, 1, 1, 1, 1, 1, 1, 1, 1, 1, 1, 1, 1, 1, 1, 1, 1, 1, 1, 1, 1, 1, 1, 1, 1, 1, 1, 1, 1, 1, 1, 1, 1, 1, 1, 1, 1, 1, 1, 1, 1, 1, 1, 1, 1, 1, 1, 1, 1, 1, 1, 1, 1, 1, 1, 1, 0, 1, 1, 1, 1, 1, 1, 1, 1, 1, 1, 1, 1, 0, 0, 0, 1, 1, 0, 1, 1, 0, 1, 1, 1, 1, 1, 1, 1, 1, 1, 1, 1, 1, 1, 1, 1, 0, 1, 1, 1, 1, 0, 0, 1, 1, 0, 1, 1, 0, 0, 1, 1, 1, 0, 0, 0, 1, 1, 1, 1, 1, 1, 1, 1, 1, 1, 0, 0, 1, 1, 1, 1, 0, 1, 1, 1, 1, 1, 0, 1, 1, 1, 1, 0, 1, 1, 1, 1, 1, 1, 0, 1, 1, 1, 1, 1, 1, 1, 1, 1, 1, 1, 1, 1, 1, 1, 1, 1, 1, 1, 1, 1, 1, 1, 1, 1, 1, 1, 1, 1, 1, 1, 1, 1, 1, 1, 1, 1, 1, 1, 1, 1, 1, 1, 1, 1, 1, 1, 1, 1, 1, 1, 1, 1, 1, 1, 1, 1, 1, 1, 1, 1, 1, 1, 1, 1, 1, 1, 1, 1, 1, 1, 1, 1, 1, 1, 1, 1, 1, 1, 1, 1, 1, 1, 1, 1, 1, 1, 1, 1, 1, 1, 1, 1, 1, 1, 1, 1, 1, 1, 1, 1, 1, 1, 1, 1, 1, 1, 1, 1, 1, 1, 1, 1, 1, 1, 1, 1, 1, 1, 1, 1, 1, 1, 1, 1, 1, 1, 1, 1, 1, 1, 1, 1, 1, 1, 1, 1, 1, 1, 1, 1, 1, 1, 1, 1, 1, 1, 1, 1, 1, 1, 1, 1, 1, 1, 1, 1, 1, 1, 1, 1, 1, 1, 1, 1, 1, 1, 1, 1, 1, 1, 1, 1, 1, 1, 1, 1, 1, 1, 1, 1, 1, 1, 1, 1, 1, 1, 1, 1, 1, 1, 1, 1, 1, 1, 1, 1, 1, 1, 1, 1, 1, 1, 1, 1, 1, 1, 1, 1, 1, 1, 1, 1, 1, 1, 1, 1, 1, 1, 1, 1, 1, 1, 1, 1, 1, 1, 1, 1, 1, 1, 1, 1, 1, 1, 1, 1, 1, 1, 1, 1, 1, 1, 1, 1, 1, 1, 1, 1, 1, 1, 1, 1, 1, 1, 1, 1, 1, 1, 1, 1, 1, 1, 1, 1, 1, 1, 1, 1, 1, 1, 1, 1, 1, 1, 1, 1, 1, 1, 1, 1, 1, 1, 1, 1, 1, 1, 1, 1, 1, 1, 1, 1, 1, 1, 1, 1, 1, 1, 1, 1, 1, 1, 1, 1, 1, 1, 1, 1, 1, 1, 1, 1, 1, 1, 1, 1, 1, 1, 1, 1, 1, 1, 1, 1, 1, 1, 1, 1, 1, 1, 1, 1, 1, 1, 1, 1, 1, 1, 1])
me_mesh.use_remesh_preserve_volume = False
me_mesh.use_remesh_preserve_attributes = False
me_mesh.use_mirror_vertex_groups = False
me_mesh.update()
me_cylinder_001 = bpy.data.meshes.new('Cylinder.001')
me_cylinder_001.from_pydata([(-1.317e-08, 1.246, -1.246), (-1.317e-08, 1.246, 1.246), (0.2431, 1.222, -1.246), (0.2431, 1.222, 1.246), (0.4768, 1.151, -1.246), (0.4768, 1.151, 1.246), (0.6922, 1.036, -1.246), (0.6922, 1.036, 1.246), (0.881, 0.881, -1.246), (0.881, 0.881, 1.246), (1.036, 0.6922, -1.246), (1.036, 0.6922, 1.246), (1.151, 0.4768, -1.246), (1.151, 0.4768, 1.246), (1.222, 0.2431, -1.246), (1.222, 0.2431, 1.246), (1.246, 1.572e-08, -1.246), (1.246, 1.572e-08, 1.246), (1.222, -0.2431, -1.246), (1.222, -0.2431, 1.246), (1.151, -0.4768, -1.246), (1.151, -0.4768, 1.246), (1.036, -0.6922, -1.246), (1.036, -0.6922, 1.246), (0.881, -0.881, -1.246), (0.881, -0.881, 1.246), (0.6922, -1.036, -1.246), (0.6922, -1.036, 1.246), (0.4768, -1.151, -1.246), (0.4768, -1.151, 1.246), (0.2431, -1.222, -1.246), (0.2431, -1.222, 1.246), (-4.192e-07, -1.246, -1.246), (-4.192e-07, -1.246, 1.246), (-0.2431, -1.222, -1.246), (-0.2431, -1.222, 1.246), (-0.4768, -1.151, -1.246), (-0.4768, -1.151, 1.246), (-0.6922, -1.036, -1.246), (-0.6922, -1.036, 1.246), (-0.881, -0.881, -1.246), (-0.881, -0.881, 1.246), (-1.036, -0.6922, -1.246), (-1.036, -0.6922, 1.246), (-1.151, -0.4768, -1.246), (-1.151, -0.4768, 1.246), (-1.222, -0.2431, -1.246), (-1.222, -0.2431, 1.246), (-1.246, 1.125e-06, -1.246), (-1.246, 1.125e-06, 1.246), (-1.222, 0.2431, -1.246), (-1.222, 0.2431, 1.246), (-1.151, 0.4768, -1.246), (-1.151, 0.4768, 1.246), (-1.036, 0.6922, -1.246), (-1.036, 0.6922, 1.246), (-0.881, 0.881, -1.246), (-0.881, 0.881, 1.246), (-0.6922, 1.036, -1.246), (-0.6922, 1.036, 1.246), (-0.4768, 1.151, -1.246), (-0.4768, 1.151, 1.246), (-0.2431, 1.222, -1.246), (-0.2431, 1.222, 1.246), (-1.317e-08, 1.246, 1.246), (0.2431, 1.222, 1.246), (0.4768, 1.151, 1.246), (0.6922, 1.036, 1.246), (0.881, 0.881, 1.246), (1.036, 0.6922, 1.246), (1.151, 0.4768, 1.246), (1.222, 0.2431, 1.246), (1.246, 1.572e-08, 1.246), (1.222, -0.2431, 1.246), (1.151, -0.4768, 1.246), (1.036, -0.6922, 1.246), (0.881, -0.881, 1.246), (0.6922, -1.036, 1.246), (0.4768, -1.151, 1.246), (0.2431, -1.222, 1.246), (-4.192e-07, -1.246, 1.246), (-0.2431, -1.222, 1.246), (-0.4768, -1.151, 1.246), (-0.6922, -1.036, 1.246), (-0.881, -0.881, 1.246), (-1.036, -0.6922, 1.246), (-1.151, -0.4768, 1.246), (-1.222, -0.2431, 1.246), (-1.246, 1.125e-06, 1.246), (-1.222, 0.2431, 1.246), (-1.151, 0.4768, 1.246), (-1.036, 0.6922, 1.246), (-0.881, 0.881, 1.246), (-0.6922, 1.036, 1.246), (-0.4768, 1.151, 1.246), (-0.2431, 1.222, 1.246), (0.2431, 1.222, -1.246), (0.4768, 1.151, -1.246), (0.6922, 1.036, -1.246), (0.881, 0.881, -1.246), (1.036, 0.6922, -1.246), (1.151, 0.4768, -1.246), (1.222, 0.2431, -1.246), (1.246, 1.572e-08, -1.246), (1.222, -0.2431, -1.246), (1.151, -0.4768, -1.246), (1.036, -0.6922, -1.246), (0.881, -0.881, -1.246), (0.6922, -1.036, -1.246), (0.4768, -1.151, -1.246), (0.2431, -1.222, -1.246), (-4.192e-07, -1.246, -1.246), (-0.2431, -1.222, -1.246), (-0.4768, -1.151, -1.246), (-0.6922, -1.036, -1.246), (-0.881, -0.881, -1.246), (-1.036, -0.6922, -1.246), (-1.151, -0.4768, -1.246), (-1.222, -0.2431, -1.246), (-1.246, 1.125e-06, -1.246), (-1.222, 0.2431, -1.246), (-1.151, 0.4768, -1.246), (-1.036, 0.6922, -1.246), (-0.881, 0.881, -1.246), (-0.6922, 1.036, -1.246), (-0.4768, 1.151, -1.246), (-0.2431, 1.222, -1.246), (-1.317e-08, 1.246, -1.246)], [], [(64, 1, 3, 65), (65, 3, 5, 66), (66, 5, 7, 67), (67, 7, 9, 68), (68, 9, 11, 69), (69, 11, 13, 70), (70, 13, 15, 71), (71, 15, 17, 72), (72, 17, 19, 73), (73, 19, 21, 74), (74, 21, 23, 75), (75, 23, 25, 76), (76, 25, 27, 77), (77, 27, 29, 78), (78, 29, 31, 79), (79, 31, 33, 80), (80, 33, 35, 81), (81, 35, 37, 82), (82, 37, 39, 83), (83, 39, 41, 84), (84, 41, 43, 85), (85, 43, 45, 86), (86, 45, 47, 87), (87, 47, 49, 88), (88, 49, 51, 89), (89, 51, 53, 90), (90, 53, 55, 91), (91, 55, 57, 92), (92, 57, 59, 93), (93, 59, 61, 94), (3, 1, 63, 61, 59, 57, 55, 53, 51, 49, 47, 45, 43, 41, 39, 37, 35, 33, 31, 29, 27, 25, 23, 21, 19, 17, 15, 13, 11, 9, 7, 5), (95, 63, 1, 64), (94, 61, 63, 95), (0, 2, 4, 6, 8, 10, 12, 14, 16, 18, 20, 22, 24, 26, 28, 30, 32, 34, 36, 38, 40, 42, 44, 46, 48, 50, 52, 54, 56, 58, 60, 62), (127, 64, 65, 96), (96, 65, 66, 97), (97, 66, 67, 98), (98, 67, 68, 99), (99, 68, 69, 100), (100, 69, 70, 101), (101, 70, 71, 102), (102, 71, 72, 103), (103, 72, 73, 104), (104, 73, 74, 105), (105, 74, 75, 106), (106, 75, 76, 107), (107, 76, 77, 108), (108, 77, 78, 109), (109, 78, 79, 110), (110, 79, 80, 111), (111, 80, 81, 112), (112, 81, 82, 113), (113, 82, 83, 114), (114, 83, 84, 115), (115, 84, 85, 116), (116, 85, 86, 117), (117, 86, 87, 118), (118, 87, 88, 119), (119, 88, 89, 120), (120, 89, 90, 121), (121, 90, 91, 122), (122, 91, 92, 123), (123, 92, 93, 124), (124, 93, 94, 125), (126, 95, 64, 127), (125, 94, 95, 126), (0, 127, 96, 2), (2, 96, 97, 4), (4, 97, 98, 6), (6, 98, 99, 8), (8, 99, 100, 10), (10, 100, 101, 12), (12, 101, 102, 14), (14, 102, 103, 16), (16, 103, 104, 18), (18, 104, 105, 20), (20, 105, 106, 22), (22, 106, 107, 24), (24, 107, 108, 26), (26, 108, 109, 28), (28, 109, 110, 30), (30, 110, 111, 32), (32, 111, 112, 34), (34, 112, 113, 36), (36, 113, 114, 38), (38, 114, 115, 40), (40, 115, 116, 42), (42, 116, 117, 44), (44, 117, 118, 46), (46, 118, 119, 48), (48, 119, 120, 50), (50, 120, 121, 52), (52, 121, 122, 54), (54, 122, 123, 56), (56, 123, 124, 58), (58, 124, 125, 60), (62, 126, 127, 0), (60, 125, 126, 62)])
me_cylinder_001.use_remesh_preserve_volume = False
me_cylinder_001.use_remesh_preserve_attributes = False
me_cylinder_001.use_mirror_vertex_groups = False
me_cylinder_001.update()
me_cylinder_002 = bpy.data.meshes.new('Cylinder.002')
me_cylinder_002.from_pydata([(-1.317e-08, 1.246, -1.246), (-1.317e-08, 1.246, 1.246), (0.2431, 1.222, -1.246), (0.2431, 1.222, 1.246), (0.4768, 1.151, -1.246), (0.4768, 1.151, 1.246), (0.6922, 1.036, -1.246), (0.6922, 1.036, 1.246), (0.881, 0.881, -1.246), (0.881, 0.881, 1.246), (1.036, 0.6922, -1.246), (1.036, 0.6922, 1.246), (1.151, 0.4768, -1.246), (1.151, 0.4768, 1.246), (1.222, 0.2431, -1.246), (1.222, 0.2431, 1.246), (1.246, 1.572e-08, -1.246), (1.246, 1.572e-08, 1.246), (1.222, -0.2431, -1.246), (1.222, -0.2431, 1.246), (1.151, -0.4768, -1.246), (1.151, -0.4768, 1.246), (1.036, -0.6922, -1.246), (1.036, -0.6922, 1.246), (0.881, -0.881, -1.246), (0.881, -0.881, 1.246), (0.6922, -1.036, -1.246), (0.6922, -1.036, 1.246), (0.4768, -1.151, -1.246), (0.4768, -1.151, 1.246), (0.2431, -1.222, -1.246), (0.2431, -1.222, 1.246), (-4.192e-07, -1.246, -1.246), (-4.192e-07, -1.246, 1.246), (-0.2431, -1.222, -1.246), (-0.2431, -1.222, 1.246), (-0.4768, -1.151, -1.246), (-0.4768, -1.151, 1.246), (-0.6922, -1.036, -1.246), (-0.6922, -1.036, 1.246), (-0.881, -0.881, -1.246), (-0.881, -0.881, 1.246), (-1.036, -0.6922, -1.246), (-1.036, -0.6922, 1.246), (-1.151, -0.4768, -1.246), (-1.151, -0.4768, 1.246), (-1.222, -0.2431, -1.246), (-1.222, -0.2431, 1.246), (-1.246, 1.125e-06, -1.246), (-1.246, 1.125e-06, 1.246), (-1.222, 0.2431, -1.246), (-1.222, 0.2431, 1.246), (-1.151, 0.4768, -1.246), (-1.151, 0.4768, 1.246), (-1.036, 0.6922, -1.246), (-1.036, 0.6922, 1.246), (-0.881, 0.881, -1.246), (-0.881, 0.881, 1.246), (-0.6922, 1.036, -1.246), (-0.6922, 1.036, 1.246), (-0.4768, 1.151, -1.246), (-0.4768, 1.151, 1.246), (-0.2431, 1.222, -1.246), (-0.2431, 1.222, 1.246), (-1.317e-08, 1.246, 1.246), (0.2431, 1.222, 1.246), (0.4768, 1.151, 1.246), (0.6922, 1.036, 1.246), (0.881, 0.881, 1.246), (1.036, 0.6922, 1.246), (1.151, 0.4768, 1.246), (1.222, 0.2431, 1.246), (1.246, 1.572e-08, 1.246), (1.222, -0.2431, 1.246), (1.151, -0.4768, 1.246), (1.036, -0.6922, 1.246), (0.881, -0.881, 1.246), (0.6922, -1.036, 1.246), (0.4768, -1.151, 1.246), (0.2431, -1.222, 1.246), (-4.192e-07, -1.246, 1.246), (-0.2431, -1.222, 1.246), (-0.4768, -1.151, 1.246), (-0.6922, -1.036, 1.246), (-0.881, -0.881, 1.246), (-1.036, -0.6922, 1.246), (-1.151, -0.4768, 1.246), (-1.222, -0.2431, 1.246), (-1.246, 1.125e-06, 1.246), (-1.222, 0.2431, 1.246), (-1.151, 0.4768, 1.246), (-1.036, 0.6922, 1.246), (-0.881, 0.881, 1.246), (-0.6922, 1.036, 1.246), (-0.4768, 1.151, 1.246), (-0.2431, 1.222, 1.246), (0.2431, 1.222, -1.246), (0.4768, 1.151, -1.246), (0.6922, 1.036, -1.246), (0.881, 0.881, -1.246), (1.036, 0.6922, -1.246), (1.151, 0.4768, -1.246), (1.222, 0.2431, -1.246), (1.246, 1.572e-08, -1.246), (1.222, -0.2431, -1.246), (1.151, -0.4768, -1.246), (1.036, -0.6922, -1.246), (0.881, -0.881, -1.246), (0.6922, -1.036, -1.246), (0.4768, -1.151, -1.246), (0.2431, -1.222, -1.246), (-4.192e-07, -1.246, -1.246), (-0.2431, -1.222, -1.246), (-0.4768, -1.151, -1.246), (-0.6922, -1.036, -1.246), (-0.881, -0.881, -1.246), (-1.036, -0.6922, -1.246), (-1.151, -0.4768, -1.246), (-1.222, -0.2431, -1.246), (-1.246, 1.125e-06, -1.246), (-1.222, 0.2431, -1.246), (-1.151, 0.4768, -1.246), (-1.036, 0.6922, -1.246), (-0.881, 0.881, -1.246), (-0.6922, 1.036, -1.246), (-0.4768, 1.151, -1.246), (-0.2431, 1.222, -1.246), (-1.317e-08, 1.246, -1.246)], [], [(64, 1, 3, 65), (65, 3, 5, 66), (66, 5, 7, 67), (67, 7, 9, 68), (68, 9, 11, 69), (69, 11, 13, 70), (70, 13, 15, 71), (71, 15, 17, 72), (72, 17, 19, 73), (73, 19, 21, 74), (74, 21, 23, 75), (75, 23, 25, 76), (76, 25, 27, 77), (77, 27, 29, 78), (78, 29, 31, 79), (79, 31, 33, 80), (80, 33, 35, 81), (81, 35, 37, 82), (82, 37, 39, 83), (83, 39, 41, 84), (84, 41, 43, 85), (85, 43, 45, 86), (86, 45, 47, 87), (87, 47, 49, 88), (88, 49, 51, 89), (89, 51, 53, 90), (90, 53, 55, 91), (91, 55, 57, 92), (92, 57, 59, 93), (93, 59, 61, 94), (3, 1, 63, 61, 59, 57, 55, 53, 51, 49, 47, 45, 43, 41, 39, 37, 35, 33, 31, 29, 27, 25, 23, 21, 19, 17, 15, 13, 11, 9, 7, 5), (95, 63, 1, 64), (94, 61, 63, 95), (0, 2, 4, 6, 8, 10, 12, 14, 16, 18, 20, 22, 24, 26, 28, 30, 32, 34, 36, 38, 40, 42, 44, 46, 48, 50, 52, 54, 56, 58, 60, 62), (127, 64, 65, 96), (96, 65, 66, 97), (97, 66, 67, 98), (98, 67, 68, 99), (99, 68, 69, 100), (100, 69, 70, 101), (101, 70, 71, 102), (102, 71, 72, 103), (103, 72, 73, 104), (104, 73, 74, 105), (105, 74, 75, 106), (106, 75, 76, 107), (107, 76, 77, 108), (108, 77, 78, 109), (109, 78, 79, 110), (110, 79, 80, 111), (111, 80, 81, 112), (112, 81, 82, 113), (113, 82, 83, 114), (114, 83, 84, 115), (115, 84, 85, 116), (116, 85, 86, 117), (117, 86, 87, 118), (118, 87, 88, 119), (119, 88, 89, 120), (120, 89, 90, 121), (121, 90, 91, 122), (122, 91, 92, 123), (123, 92, 93, 124), (124, 93, 94, 125), (126, 95, 64, 127), (125, 94, 95, 126), (0, 127, 96, 2), (2, 96, 97, 4), (4, 97, 98, 6), (6, 98, 99, 8), (8, 99, 100, 10), (10, 100, 101, 12), (12, 101, 102, 14), (14, 102, 103, 16), (16, 103, 104, 18), (18, 104, 105, 20), (20, 105, 106, 22), (22, 106, 107, 24), (24, 107, 108, 26), (26, 108, 109, 28), (28, 109, 110, 30), (30, 110, 111, 32), (32, 111, 112, 34), (34, 112, 113, 36), (36, 113, 114, 38), (38, 114, 115, 40), (40, 115, 116, 42), (42, 116, 117, 44), (44, 117, 118, 46), (46, 118, 119, 48), (48, 119, 120, 50), (50, 120, 121, 52), (52, 121, 122, 54), (54, 122, 123, 56), (56, 123, 124, 58), (58, 124, 125, 60), (62, 126, 127, 0), (60, 125, 126, 62)])
me_cylinder_002.use_remesh_preserve_volume = False
me_cylinder_002.use_remesh_preserve_attributes = False
me_cylinder_002.use_mirror_vertex_groups = False
me_cylinder_002.update()

# ---- curves / text
cu_beziercircle = bpy.data.curves.new('BezierCircle', 'CURVE')
cu_beziercircle.dimensions = '3D'
_sp = cu_beziercircle.splines.new('BEZIER'); _sp.bezier_points.add(3)
_sp.bezier_points.foreach_set('co', [-1.0, 0.0, 0.0, 0.0, 1.0, 0.0, 1.0, 0.0, 0.0, 0.0, -1.0, 0.0])
_sp.bezier_points.foreach_set('handle_left', [-1.0, -0.5521, 0.0, -0.5521, 1.0, 0.0, 1.0, 0.5521, 0.0, 0.5521, -1.0, 0.0])
_sp.bezier_points.foreach_set('handle_right', [-1.0, 0.5521, 0.0, 0.5521, 1.0, 0.0, 1.0, -0.5521, 0.0, -0.5521, -1.0, 0.0])
for _p, _l, _r in zip(_sp.bezier_points, ['AUTO', 'AUTO', 'AUTO', 'AUTO'], ['AUTO', 'AUTO', 'AUTO', 'AUTO']): _p.handle_left_type = _l; _p.handle_right_type = _r
_sp.order_u = 0
_sp.order_v = 0
_sp.use_cyclic_u = True
cu_beziercircle.use_path = True
cu_beziercircle.use_path_clamp = True
cu_beziercircle.bevel_resolution = 0
cu_beziercircle.fill_mode = 'HALF'

# ---- objects
ob_beziercurve_004 = bpy.data.objects.new('BezierCurve.004', me_mesh)
ob_cylinder_001 = bpy.data.objects.new('Cylinder.001', me_cylinder_001)
ob_beziercircle = bpy.data.objects.new('BezierCircle', cu_beziercircle)
ob_camera = bpy.data.objects.new('Camera', cam_camera)
ob_cylinder_000 = bpy.data.objects.new('Cylinder.000', me_cylinder_002)

# ---- transforms, parenting, visibility, modifiers, constraints
ob_beziercurve_004.location = (-2.34, -2.108, -2.262)
ob_beziercurve_004.lineart.crease_threshold = 0.0
ob_cylinder_001.location = (-5.742, -0.07274, 0.008401)
ob_cylinder_001.rotation_euler = (1.571, 0.0, 1.571)
ob_cylinder_001.scale = (-0.702, -0.702, -0.1404)
ob_cylinder_001.lineart.crease_threshold = 0.0
ob_beziercircle.location = (-0.5048, 1.307, 7.085)
ob_beziercircle.rotation_euler = (1.571, 0.0, 0.0)
ob_beziercircle.scale = (0.5, 0.5, 0.5)
ob_beziercircle.lineart.crease_threshold = 0.0
ob_camera.location = (7.481, -6.508, 5.344)
ob_camera.rotation_euler = (1.109, 0.01082, 0.8149)
ob_camera.lock_rotations_4d = False
ob_camera.empty_display_type = 'ARROWS'
ob_camera.color = (0.0, 0.0, 0.0, 0.0)
ob_camera.display_type = 'WIRE'
ob_camera.lineart.crease_threshold = 0.0
ob_cylinder_000.location = (-5.099, -0.1313, 15.63)
ob_cylinder_000.rotation_euler = (0.0, 0.0, 1.571)
ob_cylinder_000.scale = (-0.702, -0.702, -0.1404)
ob_cylinder_000.lineart.crease_threshold = 0.0

# ---- collection membership
col_collection_1.objects.link(ob_beziercurve_004)
col_collection_1.objects.link(ob_cylinder_001)
col_collection_1.objects.link(ob_beziercircle)
col_collection_1.objects.link(ob_camera)
col_collection_1.objects.link(ob_cylinder_000)

# ---- scene / render settings (as saved in the file)
scene.camera = ob_camera
scene.frame_start = 1; scene.frame_end = 250; scene.frame_set(4)
scene.render.engine = 'BLENDER_EEVEE_NEXT'
scene.render.image_settings.compression = 90
scene.render.resolution_percentage = 50
scene.render.dither_intensity = 0.0
scene.cycles.use_denoising = False
scene.cycles.samples = 10
scene.cycles.sampling_pattern = 'TABULATED_SOBOL'
scene.cycles.light_sampling_threshold = 0.0
scene.cycles.use_adaptive_sampling = False
scene.cycles.use_light_tree = False
scene.cycles.blur_glossy = 0.0
scene.cycles.volume_bounces = 1
scene.cycles.pixel_filter_type = 'GAUSSIAN'
scene.cycles.sample_clamp_indirect = 0.0
scene.view_settings.view_transform = 'Standard'
bpy.context.view_layer.update()

# ---- added for rendering (the .blend has no usable light): sun
light_auto_sun = bpy.data.lights.new('AutoSun', 'SUN')
light_auto_sun.energy = 3.0
light_auto_sun.angle = 0.0523599
ob_auto_sun = bpy.data.objects.new('AutoSun', light_auto_sun)
scene.collection.objects.link(ob_auto_sun)
ob_auto_sun.rotation_euler = (0.872665, 0.174533, 0.523599)
bpy.context.view_layer.update()
